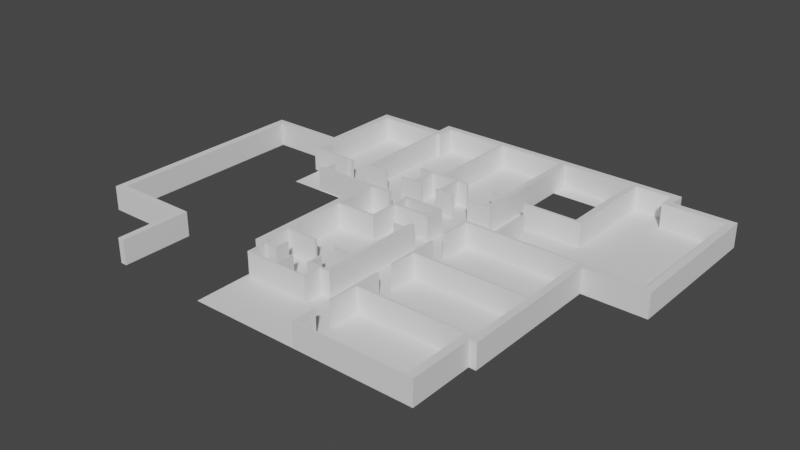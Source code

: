 # Source: SecondFloor.blend  (saved by Blender 3.1.7; exported with 4.5.12 LTS)
import bpy
from mathutils import Matrix  # noqa: F401  (used for matrix-valued properties, if any)

bpy.ops.wm.read_factory_settings(use_empty=True)
scene = bpy.context.scene
scene.name = 'Scene'

# ---- collections
col_collection = bpy.data.collections.new('Collection'); scene.collection.children.link(col_collection)
col_outer_walls = bpy.data.collections.new('Outer Walls'); scene.collection.children.link(col_outer_walls)
col_inner_walls = bpy.data.collections.new('Inner Walls'); scene.collection.children.link(col_inner_walls)
col_floor = bpy.data.collections.new('Floor'); scene.collection.children.link(col_floor)

# ---- world
world_world = bpy.data.worlds.new('World'); scene.world = world_world
world_world.use_nodes = True; world_world.node_tree.nodes.clear()
_N = world_world.node_tree.nodes; _L = world_world.node_tree.links
n0 = _N.new('ShaderNodeOutputWorld'); n0.name = 'World Output'; n0.location = (300, 300)
n1 = _N.new('ShaderNodeBackground'); n1.name = 'Background'; n1.location = (10, 300)
n1.inputs[0].default_value = (0.05088, 0.05088, 0.05088, 1.0)
_L.new(n1.outputs[0], n0.inputs[0])
n0.is_active_output = True
world_world.color = (0.05088, 0.05088, 0.05088)
world_world.use_sun_shadow = False
world_world.sun_shadow_jitter_overblur = 0.0

# ---- meshes
me_plane = bpy.data.meshes.new('Plane')
me_plane.from_pydata([(-2.118, -1.008, 0.0), (6.899, -1.008, 0.0), (-2.118, -0.2699, 0.0), (6.899, -0.2699, 0.0), (-2.118, -0.2699, 2.64), (-2.118, -1.008, 2.64), (6.899, -1.008, 2.64), (6.899, -0.2699, 2.64)], [], [(0, 2, 3, 1), (5, 6, 7, 4), (3, 2, 4, 7), (0, 1, 6, 5), (1, 3, 7, 6), (2, 0, 5, 4)])
_uv = me_plane.uv_layers.new(name='UVMap')
_uv.uv.foreach_set('vector', [0.0, 0.0, 0.0, 1.0, 1.0, 1.0, 1.0, 0.0, 0.0, 0.0, 1.0, 0.0, 1.0, 1.0, 0.0, 1.0, 1.0, 1.0, 0.0, 1.0, 0.0, 1.0, 1.0, 1.0, 0.0, 0.0, 1.0, 0.0, 1.0, 0.0, 0.0, 0.0, 1.0, 0.0, 1.0, 1.0, 1.0, 1.0, 1.0, 0.0, 0.0, 1.0, 0.0, 0.0, 0.0, 0.0, 0.0, 1.0])
me_plane.use_remesh_fix_poles = True
me_plane.use_remesh_preserve_attributes = False
me_plane.update()
me_plane_001 = bpy.data.meshes.new('Plane.001')
me_plane_001.from_pydata([(0.2465, -1.0, 0.0), (1.058, -1.0, 0.0), (0.2465, 7.992, 0.0), (1.058, 7.992, 0.0), (0.2465, 7.992, 2.64), (0.2465, -1.0, 2.64), (1.058, -1.0, 2.64), (1.058, 7.992, 2.64)], [], [(0, 2, 3, 1), (5, 6, 7, 4), (3, 2, 4, 7), (0, 1, 6, 5), (1, 3, 7, 6), (2, 0, 5, 4)])
_uv = me_plane_001.uv_layers.new(name='UVMap')
_uv.uv.foreach_set('vector', [0.0, 0.0, 0.0, 1.0, 1.0, 1.0, 1.0, 0.0, 0.0, 0.0, 1.0, 0.0, 1.0, 1.0, 0.0, 1.0, 1.0, 1.0, 0.0, 1.0, 0.0, 1.0, 1.0, 1.0, 0.0, 0.0, 1.0, 0.0, 1.0, 0.0, 0.0, 0.0, 1.0, 0.0, 1.0, 1.0, 1.0, 1.0, 1.0, 0.0, 0.0, 1.0, 0.0, 0.0, 0.0, 0.0, 0.0, 1.0])
me_plane_001.use_remesh_fix_poles = True
me_plane_001.use_remesh_preserve_attributes = False
me_plane_001.update()
me_plane_002 = bpy.data.meshes.new('Plane.002')
me_plane_002.from_pydata([(-1.0, 0.2016, 0.0), (6.736, 0.2016, 0.0), (-1.0, 1.0, 0.0), (6.736, 1.0, 0.0), (-1.0, 1.0, 2.64), (-1.0, 0.2016, 2.64), (6.736, 0.2016, 2.64), (6.736, 1.0, 2.64)], [], [(0, 2, 3, 1), (5, 6, 7, 4), (1, 3, 7, 6), (2, 0, 5, 4), (3, 2, 4, 7), (0, 1, 6, 5)])
_uv = me_plane_002.uv_layers.new(name='UVMap')
_uv.uv.foreach_set('vector', [0.0, 0.0, 0.0, 1.0, 1.0, 1.0, 1.0, 0.0, 0.0, 0.0, 1.0, 0.0, 1.0, 1.0, 0.0, 1.0, 1.0, 0.0, 1.0, 1.0, 1.0, 1.0, 1.0, 0.0, 0.0, 1.0, 0.0, 0.0, 0.0, 0.0, 0.0, 1.0, 1.0, 1.0, 0.0, 1.0, 0.0, 1.0, 1.0, 1.0, 0.0, 0.0, 1.0, 0.0, 1.0, 0.0, 0.0, 0.0])
me_plane_002.use_remesh_fix_poles = True
me_plane_002.use_remesh_preserve_attributes = False
me_plane_002.update()
me_plane_003 = bpy.data.meshes.new('Plane.003')
me_plane_003.from_pydata([(0.1962, -1.0, 0.0), (1.0, -1.0, 0.0), (0.1962, 0.8141, 0.0), (1.0, 0.8141, 0.0), (0.1962, 0.8141, 2.64), (0.1962, -1.0, 2.64), (1.0, -1.0, 2.64), (1.0, 0.8141, 2.64)], [], [(0, 2, 3, 1), (5, 6, 7, 4), (0, 1, 6, 5), (1, 3, 7, 6), (2, 0, 5, 4), (3, 2, 4, 7)])
_uv = me_plane_003.uv_layers.new(name='UVMap')
_uv.uv.foreach_set('vector', [0.0, 0.0, 0.0, 1.0, 1.0, 1.0, 1.0, 0.0, 0.0, 0.0, 1.0, 0.0, 1.0, 1.0, 0.0, 1.0, 0.0, 0.0, 1.0, 0.0, 1.0, 0.0, 0.0, 0.0, 1.0, 0.0, 1.0, 1.0, 1.0, 1.0, 1.0, 0.0, 0.0, 1.0, 0.0, 0.0, 0.0, 0.0, 0.0, 1.0, 1.0, 1.0, 0.0, 1.0, 0.0, 1.0, 1.0, 1.0])
me_plane_003.use_remesh_fix_poles = True
me_plane_003.use_remesh_preserve_attributes = False
me_plane_003.update()
me_plane_004 = bpy.data.meshes.new('Plane.004')
me_plane_004.from_pydata([(-1.0, 0.2945, 0.0), (27.23, 0.2945, 0.0), (-1.0, 1.0, 0.0), (27.23, 1.0, 0.0), (-1.0, 1.0, 2.64), (-1.0, 0.2945, 2.64), (27.23, 0.2945, 2.64), (27.23, 1.0, 2.64)], [], [(0, 2, 3, 1), (5, 6, 7, 4), (3, 2, 4, 7), (0, 1, 6, 5), (1, 3, 7, 6), (2, 0, 5, 4)])
_uv = me_plane_004.uv_layers.new(name='UVMap')
_uv.uv.foreach_set('vector', [0.0, 0.0, 0.0, 1.0, 1.0, 1.0, 1.0, 0.0, 0.0, 0.0, 1.0, 0.0, 1.0, 1.0, 0.0, 1.0, 1.0, 1.0, 0.0, 1.0, 0.0, 1.0, 1.0, 1.0, 0.0, 0.0, 1.0, 0.0, 1.0, 0.0, 0.0, 0.0, 1.0, 0.0, 1.0, 1.0, 1.0, 1.0, 1.0, 0.0, 0.0, 1.0, 0.0, 0.0, 0.0, 0.0, 0.0, 1.0])
me_plane_004.use_remesh_fix_poles = True
me_plane_004.use_remesh_preserve_attributes = False
me_plane_004.update()
me_plane_005 = bpy.data.meshes.new('Plane.005')
me_plane_005.from_pydata([(0.2183, -0.914, 0.0), (1.0, -0.914, 0.0), (0.2183, 1.0, 0.0), (1.0, 1.0, 0.0), (0.2183, 1.0, 2.64), (0.2183, -0.914, 2.64), (1.0, -0.914, 2.64), (1.0, 1.0, 2.64)], [], [(0, 2, 3, 1), (5, 6, 7, 4), (1, 3, 7, 6), (2, 0, 5, 4), (3, 2, 4, 7), (0, 1, 6, 5)])
_uv = me_plane_005.uv_layers.new(name='UVMap')
_uv.uv.foreach_set('vector', [0.0, 0.0, 0.0, 1.0, 1.0, 1.0, 1.0, 0.0, 0.0, 0.0, 1.0, 0.0, 1.0, 1.0, 0.0, 1.0, 1.0, 0.0, 1.0, 1.0, 1.0, 1.0, 1.0, 0.0, 0.0, 1.0, 0.0, 0.0, 0.0, 0.0, 0.0, 1.0, 1.0, 1.0, 0.0, 1.0, 0.0, 1.0, 1.0, 1.0, 0.0, 0.0, 1.0, 0.0, 1.0, 0.0, 0.0, 0.0])
me_plane_005.use_remesh_fix_poles = True
me_plane_005.use_remesh_preserve_attributes = False
me_plane_005.update()
me_plane_006 = bpy.data.meshes.new('Plane.006')
me_plane_006.from_pydata([(-1.0, -1.0, 0.0), (5.707, -1.0, 0.0), (-1.0, -0.205, 0.0), (5.707, -0.205, 0.0), (-1.0, -0.205, 2.64), (-1.0, -1.0, 2.64), (5.707, -1.0, 2.64), (5.707, -0.205, 2.64)], [], [(0, 2, 3, 1), (5, 6, 7, 4), (1, 3, 7, 6), (2, 0, 5, 4), (3, 2, 4, 7), (0, 1, 6, 5)])
_uv = me_plane_006.uv_layers.new(name='UVMap')
_uv.uv.foreach_set('vector', [0.0, 0.0, 0.0, 1.0, 1.0, 1.0, 1.0, 0.0, 0.0, 0.0, 1.0, 0.0, 1.0, 1.0, 0.0, 1.0, 1.0, 0.0, 1.0, 1.0, 1.0, 1.0, 1.0, 0.0, 0.0, 1.0, 0.0, 0.0, 0.0, 0.0, 0.0, 1.0, 1.0, 1.0, 0.0, 1.0, 0.0, 1.0, 1.0, 1.0, 0.0, 0.0, 1.0, 0.0, 1.0, 0.0, 0.0, 0.0])
me_plane_006.use_remesh_fix_poles = True
me_plane_006.use_remesh_preserve_attributes = False
me_plane_006.update()
me_plane_007 = bpy.data.meshes.new('Plane.007')
me_plane_007.from_pydata([(0.2158, -14.98, 0.0), (1.0, -14.98, 0.0), (0.2158, 1.0, 0.0), (1.0, 1.0, 0.0), (0.2158, 1.0, 2.64), (0.2158, -14.98, 2.64), (1.0, -14.98, 2.64), (1.0, 1.0, 2.64)], [], [(0, 2, 3, 1), (5, 6, 7, 4), (1, 3, 7, 6), (2, 0, 5, 4), (3, 2, 4, 7), (0, 1, 6, 5)])
_uv = me_plane_007.uv_layers.new(name='UVMap')
_uv.uv.foreach_set('vector', [0.0, 0.0, 0.0, 1.0, 1.0, 1.0, 1.0, 0.0, 0.0, 0.0, 1.0, 0.0, 1.0, 1.0, 0.0, 1.0, 1.0, 0.0, 1.0, 1.0, 1.0, 1.0, 1.0, 0.0, 0.0, 1.0, 0.0, 0.0, 0.0, 0.0, 0.0, 1.0, 1.0, 1.0, 0.0, 1.0, 0.0, 1.0, 1.0, 1.0, 0.0, 0.0, 1.0, 0.0, 1.0, 0.0, 0.0, 0.0])
me_plane_007.use_remesh_fix_poles = True
me_plane_007.use_remesh_preserve_attributes = False
me_plane_007.update()
me_plane_008 = bpy.data.meshes.new('Plane.008')
me_plane_008.from_pydata([(-5.707, 0.2211, 0.0), (1.0, 0.2211, 0.0), (-5.707, 1.0, 0.0), (1.0, 1.0, 0.0), (-5.707, 1.0, 2.64), (-5.707, 0.2211, 2.64), (1.0, 0.2211, 2.64), (1.0, 1.0, 2.64)], [], [(0, 2, 3, 1), (5, 6, 7, 4), (0, 1, 6, 5), (1, 3, 7, 6), (2, 0, 5, 4), (3, 2, 4, 7)])
_uv = me_plane_008.uv_layers.new(name='UVMap')
_uv.uv.foreach_set('vector', [0.0, 0.0, 0.0, 1.0, 1.0, 1.0, 1.0, 0.0, 0.0, 0.0, 1.0, 0.0, 1.0, 1.0, 0.0, 1.0, 0.0, 0.0, 1.0, 0.0, 1.0, 0.0, 0.0, 0.0, 1.0, 0.0, 1.0, 1.0, 1.0, 1.0, 1.0, 0.0, 0.0, 1.0, 0.0, 0.0, 0.0, 0.0, 0.0, 1.0, 1.0, 1.0, 0.0, 1.0, 0.0, 1.0, 1.0, 1.0])
me_plane_008.use_remesh_fix_poles = True
me_plane_008.use_remesh_preserve_attributes = False
me_plane_008.update()
me_plane_009 = bpy.data.meshes.new('Plane.009')
me_plane_009.from_pydata([(0.2176, -14.49, 0.0), (0.9843, -14.49, 0.0), (0.2176, 1.0, 0.0), (0.9843, 1.0, 0.0), (0.2176, 1.0, 2.64), (0.2176, -14.49, 2.64), (0.9843, -14.49, 2.64), (0.9843, 1.0, 2.64)], [], [(0, 2, 3, 1), (5, 6, 7, 4), (3, 2, 4, 7), (0, 1, 6, 5), (1, 3, 7, 6), (2, 0, 5, 4)])
_uv = me_plane_009.uv_layers.new(name='UVMap')
_uv.uv.foreach_set('vector', [0.0, 0.0, 0.0, 1.0, 1.0, 1.0, 1.0, 0.0, 0.0, 0.0, 1.0, 0.0, 1.0, 1.0, 0.0, 1.0, 1.0, 1.0, 0.0, 1.0, 0.0, 1.0, 1.0, 1.0, 0.0, 0.0, 1.0, 0.0, 1.0, 0.0, 0.0, 0.0, 1.0, 0.0, 1.0, 1.0, 1.0, 1.0, 1.0, 0.0, 0.0, 1.0, 0.0, 0.0, 0.0, 0.0, 0.0, 1.0])
me_plane_009.use_remesh_fix_poles = True
me_plane_009.use_remesh_preserve_attributes = False
me_plane_009.update()
me_plane_010 = bpy.data.meshes.new('Plane.010')
me_plane_010.from_pydata([(0.2267, -1.0, 0.0), (1.0, -1.0, 0.0), (0.2267, -0.2164, 0.0), (1.0, -0.2164, 0.0), (0.2267, -0.2164, 2.64), (0.2267, -1.0, 2.64), (1.0, -1.0, 2.64), (1.0, -0.2164, 2.64)], [], [(0, 2, 3, 1), (5, 6, 7, 4), (1, 3, 7, 6), (2, 0, 5, 4), (3, 2, 4, 7), (0, 1, 6, 5)])
_uv = me_plane_010.uv_layers.new(name='UVMap')
_uv.uv.foreach_set('vector', [0.0, 0.0, 0.0, 1.0, 1.0, 1.0, 1.0, 0.0, 0.0, 0.0, 1.0, 0.0, 1.0, 1.0, 0.0, 1.0, 1.0, 0.0, 1.0, 1.0, 1.0, 1.0, 1.0, 0.0, 0.0, 1.0, 0.0, 0.0, 0.0, 0.0, 0.0, 1.0, 1.0, 1.0, 0.0, 1.0, 0.0, 1.0, 1.0, 1.0, 0.0, 0.0, 1.0, 0.0, 1.0, 0.0, 0.0, 0.0])
me_plane_010.use_remesh_fix_poles = True
me_plane_010.use_remesh_preserve_attributes = False
me_plane_010.update()
me_plane_011 = bpy.data.meshes.new('Plane.011')
me_plane_011.from_pydata([(-1.0, -5.98, 0.0), (-0.2034, -5.98, 0.0), (-1.0, 1.0, 0.0), (-0.2034, 1.0, 0.0), (-1.0, 1.0, 2.64), (-1.0, -5.98, 2.64), (-0.2034, -5.98, 2.64), (-0.2034, 1.0, 2.64)], [], [(0, 2, 3, 1), (5, 6, 7, 4), (0, 1, 6, 5), (1, 3, 7, 6), (2, 0, 5, 4), (3, 2, 4, 7)])
_uv = me_plane_011.uv_layers.new(name='UVMap')
_uv.uv.foreach_set('vector', [0.0, 0.0, 0.0, 1.0, 1.0, 1.0, 1.0, 0.0, 0.0, 0.0, 1.0, 0.0, 1.0, 1.0, 0.0, 1.0, 0.0, 0.0, 1.0, 0.0, 1.0, 0.0, 0.0, 0.0, 1.0, 0.0, 1.0, 1.0, 1.0, 1.0, 1.0, 0.0, 0.0, 1.0, 0.0, 0.0, 0.0, 0.0, 0.0, 1.0, 1.0, 1.0, 0.0, 1.0, 0.0, 1.0, 1.0, 1.0])
me_plane_011.use_remesh_fix_poles = True
me_plane_011.use_remesh_preserve_attributes = False
me_plane_011.update()
me_plane_012 = bpy.data.meshes.new('Plane.012')
me_plane_012.from_pydata([(0.2021, -21.72, 0.0), (1.008, -21.72, 0.0), (0.2021, 1.0, 0.0), (1.008, 1.0, 0.0), (0.2021, 1.0, 2.64), (0.2021, -21.72, 2.64), (1.008, -21.72, 2.64), (1.008, 1.0, 2.64)], [], [(0, 2, 3, 1), (5, 6, 7, 4), (1, 3, 7, 6), (2, 0, 5, 4), (3, 2, 4, 7), (0, 1, 6, 5)])
_uv = me_plane_012.uv_layers.new(name='UVMap')
_uv.uv.foreach_set('vector', [0.0, 0.0, 0.0, 1.0, 1.0, 1.0, 1.0, 0.0, 0.0, 0.0, 1.0, 0.0, 1.0, 1.0, 0.0, 1.0, 1.0, 0.0, 1.0, 1.0, 1.0, 1.0, 1.0, 0.0, 0.0, 1.0, 0.0, 0.0, 0.0, 0.0, 0.0, 1.0, 1.0, 1.0, 0.0, 1.0, 0.0, 1.0, 1.0, 1.0, 0.0, 0.0, 1.0, 0.0, 1.0, 0.0, 0.0, 0.0])
me_plane_012.use_remesh_fix_poles = True
me_plane_012.use_remesh_preserve_attributes = False
me_plane_012.update()
me_plane_013 = bpy.data.meshes.new('Plane.013')
me_plane_013.from_pydata([(-1.0, -1.0, 0.0), (8.125, -1.0, 0.0), (-1.0, -0.2191, 0.0), (8.125, -0.2191, 0.0), (-1.0, -0.2191, 2.64), (-1.0, -1.0, 2.64), (8.125, -1.0, 2.64), (8.125, -0.2191, 2.64)], [], [(0, 2, 3, 1), (5, 6, 7, 4), (2, 0, 5, 4), (3, 2, 4, 7), (0, 1, 6, 5), (1, 3, 7, 6)])
_uv = me_plane_013.uv_layers.new(name='UVMap')
_uv.uv.foreach_set('vector', [0.0, 0.0, 0.0, 1.0, 1.0, 1.0, 1.0, 0.0, 0.0, 0.0, 1.0, 0.0, 1.0, 1.0, 0.0, 1.0, 0.0, 1.0, 0.0, 0.0, 0.0, 0.0, 0.0, 1.0, 1.0, 1.0, 0.0, 1.0, 0.0, 1.0, 1.0, 1.0, 0.0, 0.0, 1.0, 0.0, 1.0, 0.0, 0.0, 0.0, 1.0, 0.0, 1.0, 1.0, 1.0, 1.0, 1.0, 0.0])
me_plane_013.use_remesh_fix_poles = True
me_plane_013.use_remesh_preserve_attributes = False
me_plane_013.update()
me_plane_014 = bpy.data.meshes.new('Plane.014')
me_plane_014.from_pydata([(0.3108, -5.786, 0.0), (1.0, -5.786, 0.0), (0.3108, 1.0, 0.0), (1.0, 1.0, 0.0), (0.3108, 1.0, 2.64), (0.3108, -5.786, 2.64), (1.0, -5.786, 2.64), (1.0, 1.0, 2.64)], [], [(0, 2, 3, 1), (5, 6, 7, 4), (3, 2, 4, 7), (0, 1, 6, 5), (1, 3, 7, 6), (2, 0, 5, 4)])
_uv = me_plane_014.uv_layers.new(name='UVMap')
_uv.uv.foreach_set('vector', [0.0, 0.0, 0.0, 1.0, 1.0, 1.0, 1.0, 0.0, 0.0, 0.0, 1.0, 0.0, 1.0, 1.0, 0.0, 1.0, 1.0, 1.0, 0.0, 1.0, 0.0, 1.0, 1.0, 1.0, 0.0, 0.0, 1.0, 0.0, 1.0, 0.0, 0.0, 0.0, 1.0, 0.0, 1.0, 1.0, 1.0, 1.0, 1.0, 0.0, 0.0, 1.0, 0.0, 0.0, 0.0, 0.0, 0.0, 1.0])
me_plane_014.use_remesh_fix_poles = True
me_plane_014.use_remesh_preserve_attributes = False
me_plane_014.update()
me_plane_015 = bpy.data.meshes.new('Plane.015')
me_plane_015.from_pydata([(0.3763, -12.43, 0.0), (1.0, -12.43, 0.0), (0.3763, 1.0, 0.0), (1.0, 1.0, 0.0), (0.3763, 1.0, 2.64), (0.3763, -12.43, 2.64), (1.0, -12.43, 2.64), (1.0, 1.0, 2.64)], [], [(0, 2, 3, 1), (5, 6, 7, 4), (2, 0, 5, 4), (3, 2, 4, 7), (0, 1, 6, 5), (1, 3, 7, 6)])
_uv = me_plane_015.uv_layers.new(name='UVMap')
_uv.uv.foreach_set('vector', [0.0, 0.0, 0.0, 1.0, 1.0, 1.0, 1.0, 0.0, 0.0, 0.0, 1.0, 0.0, 1.0, 1.0, 0.0, 1.0, 0.0, 1.0, 0.0, 0.0, 0.0, 0.0, 0.0, 1.0, 1.0, 1.0, 0.0, 1.0, 0.0, 1.0, 1.0, 1.0, 0.0, 0.0, 1.0, 0.0, 1.0, 0.0, 0.0, 0.0, 1.0, 0.0, 1.0, 1.0, 1.0, 1.0, 1.0, 0.0])
me_plane_015.use_remesh_fix_poles = True
me_plane_015.use_remesh_preserve_attributes = False
me_plane_015.update()
me_plane_016 = bpy.data.meshes.new('Plane.016')
me_plane_016.from_pydata([(-1.142, 0.8105, 0.0), (1.0, 0.8105, 0.0), (-1.142, 1.0, 0.0), (1.0, 1.0, 0.0), (-1.142, 1.0, 2.64), (-1.142, 0.8105, 2.64), (1.0, 0.8105, 2.64), (1.0, 1.0, 2.64)], [], [(0, 2, 3, 1), (5, 6, 7, 4), (1, 3, 7, 6), (2, 0, 5, 4), (3, 2, 4, 7), (0, 1, 6, 5)])
_uv = me_plane_016.uv_layers.new(name='UVMap')
_uv.uv.foreach_set('vector', [0.0, 0.0, 0.0, 1.0, 1.0, 1.0, 1.0, 0.0, 0.0, 0.0, 1.0, 0.0, 1.0, 1.0, 0.0, 1.0, 1.0, 0.0, 1.0, 1.0, 1.0, 1.0, 1.0, 0.0, 0.0, 1.0, 0.0, 0.0, 0.0, 0.0, 0.0, 1.0, 1.0, 1.0, 0.0, 1.0, 0.0, 1.0, 1.0, 1.0, 0.0, 0.0, 1.0, 0.0, 1.0, 0.0, 0.0, 0.0])
me_plane_016.use_remesh_fix_poles = True
me_plane_016.use_remesh_preserve_attributes = False
me_plane_016.update()
me_plane_017 = bpy.data.meshes.new('Plane.017')
me_plane_017.from_pydata([(-0.7921, 0.8105, 0.0), (1.34, 0.8105, 0.0), (-0.7921, 1.0, 0.0), (1.34, 1.0, 0.0), (-0.7921, 1.0, 2.64), (-0.7921, 0.8105, 2.64), (1.34, 0.8105, 2.64), (1.34, 1.0, 2.64)], [], [(0, 2, 3, 1), (5, 6, 7, 4), (1, 3, 7, 6), (2, 0, 5, 4), (3, 2, 4, 7), (0, 1, 6, 5)])
_uv = me_plane_017.uv_layers.new(name='UVMap')
_uv.uv.foreach_set('vector', [0.0, 0.0, 0.0, 1.0, 1.0, 1.0, 1.0, 0.0, 0.0, 0.0, 1.0, 0.0, 1.0, 1.0, 0.0, 1.0, 1.0, 0.0, 1.0, 1.0, 1.0, 1.0, 1.0, 0.0, 0.0, 1.0, 0.0, 0.0, 0.0, 0.0, 0.0, 1.0, 1.0, 1.0, 0.0, 1.0, 0.0, 1.0, 1.0, 1.0, 0.0, 0.0, 1.0, 0.0, 1.0, 0.0, 0.0, 0.0])
me_plane_017.use_remesh_fix_poles = True
me_plane_017.use_remesh_preserve_attributes = False
me_plane_017.update()
me_plane_018 = bpy.data.meshes.new('Plane.018')
me_plane_018.from_pydata([(-0.2879, -2.056, 0.0), (1.0, -2.056, 0.0), (-0.2879, -1.788, 0.0), (1.0, -1.788, 0.0), (-0.2879, -1.788, 2.64), (-0.2879, -2.056, 2.64), (1.0, -2.056, 2.64), (1.0, -1.788, 2.64)], [], [(0, 2, 3, 1), (5, 6, 7, 4), (1, 3, 7, 6), (2, 0, 5, 4), (3, 2, 4, 7), (0, 1, 6, 5)])
_uv = me_plane_018.uv_layers.new(name='UVMap')
_uv.uv.foreach_set('vector', [0.0, 0.0, 0.0, 1.0, 1.0, 1.0, 1.0, 0.0, 0.0, 0.0, 1.0, 0.0, 1.0, 1.0, 0.0, 1.0, 1.0, 0.0, 1.0, 1.0, 1.0, 1.0, 1.0, 0.0, 0.0, 1.0, 0.0, 0.0, 0.0, 0.0, 0.0, 1.0, 1.0, 1.0, 0.0, 1.0, 0.0, 1.0, 1.0, 1.0, 0.0, 0.0, 1.0, 0.0, 1.0, 0.0, 0.0, 0.0])
me_plane_018.use_remesh_fix_poles = True
me_plane_018.use_remesh_preserve_attributes = False
me_plane_018.update()
me_plane_019 = bpy.data.meshes.new('Plane.019')
me_plane_019.from_pydata([(-4.136, 0.7326, 0.0), (1.898, 0.7326, 0.0), (-4.136, 1.0, 0.0), (1.898, 1.0, 0.0), (-4.136, 1.0, 2.64), (-4.136, 0.7326, 2.64), (1.898, 0.7326, 2.64), (1.898, 1.0, 2.64)], [], [(0, 2, 3, 1), (5, 6, 7, 4), (3, 2, 4, 7), (0, 1, 6, 5), (1, 3, 7, 6), (2, 0, 5, 4)])
_uv = me_plane_019.uv_layers.new(name='UVMap')
_uv.uv.foreach_set('vector', [0.0, 0.0, 0.0, 1.0, 1.0, 1.0, 1.0, 0.0, 0.0, 0.0, 1.0, 0.0, 1.0, 1.0, 0.0, 1.0, 1.0, 1.0, 0.0, 1.0, 0.0, 1.0, 1.0, 1.0, 0.0, 0.0, 1.0, 0.0, 1.0, 0.0, 0.0, 0.0, 1.0, 0.0, 1.0, 1.0, 1.0, 1.0, 1.0, 0.0, 0.0, 1.0, 0.0, 0.0, 0.0, 0.0, 0.0, 1.0])
me_plane_019.use_remesh_fix_poles = True
me_plane_019.use_remesh_preserve_attributes = False
me_plane_019.update()
me_plane_020 = bpy.data.meshes.new('Plane.020')
me_plane_020.from_pydata([(1.921, -1.736, 0.0), (2.197, -1.736, 0.0), (1.921, 1.0, 0.0), (2.197, 1.0, 0.0), (1.921, 1.0, 2.64), (1.921, -1.736, 2.64), (2.197, -1.736, 2.64), (2.197, 1.0, 2.64)], [], [(0, 2, 3, 1), (5, 6, 7, 4), (1, 3, 7, 6), (2, 0, 5, 4), (3, 2, 4, 7), (0, 1, 6, 5)])
_uv = me_plane_020.uv_layers.new(name='UVMap')
_uv.uv.foreach_set('vector', [0.0, 0.0, 0.0, 1.0, 1.0, 1.0, 1.0, 0.0, 0.0, 0.0, 1.0, 0.0, 1.0, 1.0, 0.0, 1.0, 1.0, 0.0, 1.0, 1.0, 1.0, 1.0, 1.0, 0.0, 0.0, 1.0, 0.0, 0.0, 0.0, 0.0, 0.0, 1.0, 1.0, 1.0, 0.0, 1.0, 0.0, 1.0, 1.0, 1.0, 0.0, 0.0, 1.0, 0.0, 1.0, 0.0, 0.0, 0.0])
me_plane_020.use_remesh_fix_poles = True
me_plane_020.use_remesh_preserve_attributes = False
me_plane_020.update()
me_plane_021 = bpy.data.meshes.new('Plane.021')
me_plane_021.from_pydata([(-1.0, -1.736, 0.0), (-0.7246, -1.736, 0.0), (-1.0, 1.0, 0.0), (-0.7246, 1.0, 0.0), (-1.0, 1.0, 2.64), (-1.0, -1.736, 2.64), (-0.7246, -1.736, 2.64), (-0.7246, 1.0, 2.64)], [], [(0, 2, 3, 1), (5, 6, 7, 4), (1, 3, 7, 6), (2, 0, 5, 4), (3, 2, 4, 7), (0, 1, 6, 5)])
_uv = me_plane_021.uv_layers.new(name='UVMap')
_uv.uv.foreach_set('vector', [0.0, 0.0, 0.0, 1.0, 1.0, 1.0, 1.0, 0.0, 0.0, 0.0, 1.0, 0.0, 1.0, 1.0, 0.0, 1.0, 1.0, 0.0, 1.0, 1.0, 1.0, 1.0, 1.0, 0.0, 0.0, 1.0, 0.0, 0.0, 0.0, 0.0, 0.0, 1.0, 1.0, 1.0, 0.0, 1.0, 0.0, 1.0, 1.0, 1.0, 0.0, 0.0, 1.0, 0.0, 1.0, 0.0, 0.0, 0.0])
me_plane_021.use_remesh_fix_poles = True
me_plane_021.use_remesh_preserve_attributes = False
me_plane_021.update()
me_plane_022 = bpy.data.meshes.new('Plane.022')
me_plane_022.from_pydata([(-1.365, 0.8105, 0.0), (1.315, 0.8105, 0.0), (-1.365, 1.0, 0.0), (1.315, 1.0, 0.0), (-1.365, 1.0, 2.64), (-1.365, 0.8105, 2.64), (1.315, 0.8105, 2.64), (1.315, 1.0, 2.64)], [], [(0, 2, 3, 1), (5, 6, 7, 4), (3, 2, 4, 7), (0, 1, 6, 5), (1, 3, 7, 6), (2, 0, 5, 4)])
_uv = me_plane_022.uv_layers.new(name='UVMap')
_uv.uv.foreach_set('vector', [0.0, 0.0, 0.0, 1.0, 1.0, 1.0, 1.0, 0.0, 0.0, 0.0, 1.0, 0.0, 1.0, 1.0, 0.0, 1.0, 1.0, 1.0, 0.0, 1.0, 0.0, 1.0, 1.0, 1.0, 0.0, 0.0, 1.0, 0.0, 1.0, 0.0, 0.0, 0.0, 1.0, 0.0, 1.0, 1.0, 1.0, 1.0, 1.0, 0.0, 0.0, 1.0, 0.0, 0.0, 0.0, 0.0, 0.0, 1.0])
me_plane_022.use_remesh_fix_poles = True
me_plane_022.use_remesh_preserve_attributes = False
me_plane_022.update()
me_plane_023 = bpy.data.meshes.new('Plane.023')
me_plane_023.from_pydata([(-1.842, 0.8105, 0.0), (1.0, 0.8105, 0.0), (-1.842, 1.0, 0.0), (1.0, 1.0, 0.0), (-1.842, 1.0, 2.64), (-1.842, 0.8105, 2.64), (1.0, 0.8105, 2.64), (1.0, 1.0, 2.64)], [], [(0, 2, 3, 1), (5, 6, 7, 4), (1, 3, 7, 6), (2, 0, 5, 4), (3, 2, 4, 7), (0, 1, 6, 5)])
_uv = me_plane_023.uv_layers.new(name='UVMap')
_uv.uv.foreach_set('vector', [0.0, 0.0, 0.0, 1.0, 1.0, 1.0, 1.0, 0.0, 0.0, 0.0, 1.0, 0.0, 1.0, 1.0, 0.0, 1.0, 1.0, 0.0, 1.0, 1.0, 1.0, 1.0, 1.0, 0.0, 0.0, 1.0, 0.0, 0.0, 0.0, 0.0, 0.0, 1.0, 1.0, 1.0, 0.0, 1.0, 0.0, 1.0, 1.0, 1.0, 0.0, 0.0, 1.0, 0.0, 1.0, 0.0, 0.0, 0.0])
me_plane_023.use_remesh_fix_poles = True
me_plane_023.use_remesh_preserve_attributes = False
me_plane_023.update()
me_plane_024 = bpy.data.meshes.new('Plane.024')
me_plane_024.from_pydata([(-1.0, -1.0, 0.0), (-0.7246, -1.0, 0.0), (-1.0, 10.33, 0.0), (-0.7246, 10.33, 0.0), (-1.0, 10.33, 2.64), (-1.0, -1.0, 2.64), (-0.7246, -1.0, 2.64), (-0.7246, 10.33, 2.64)], [], [(0, 2, 3, 1), (5, 6, 7, 4), (0, 1, 6, 5), (1, 3, 7, 6), (2, 0, 5, 4), (3, 2, 4, 7)])
_uv = me_plane_024.uv_layers.new(name='UVMap')
_uv.uv.foreach_set('vector', [0.0, 0.0, 0.0, 1.0, 1.0, 1.0, 1.0, 0.0, 0.0, 0.0, 1.0, 0.0, 1.0, 1.0, 0.0, 1.0, 0.0, 0.0, 1.0, 0.0, 1.0, 0.0, 0.0, 0.0, 1.0, 0.0, 1.0, 1.0, 1.0, 1.0, 1.0, 0.0, 0.0, 1.0, 0.0, 0.0, 0.0, 0.0, 0.0, 1.0, 1.0, 1.0, 0.0, 1.0, 0.0, 1.0, 1.0, 1.0])
me_plane_024.use_remesh_fix_poles = True
me_plane_024.use_remesh_preserve_attributes = False
me_plane_024.update()
me_plane_025 = bpy.data.meshes.new('Plane.025')
me_plane_025.from_pydata([(-1.0, -1.0, 0.0), (-0.7246, -1.0, 0.0), (-1.0, 9.236, 0.0), (-0.7246, 9.236, 0.0), (-1.0, 9.236, 2.64), (-1.0, -1.0, 2.64), (-0.7246, -1.0, 2.64), (-0.7246, 9.236, 2.64)], [], [(0, 2, 3, 1), (5, 6, 7, 4), (1, 3, 7, 6), (2, 0, 5, 4), (3, 2, 4, 7), (0, 1, 6, 5)])
_uv = me_plane_025.uv_layers.new(name='UVMap')
_uv.uv.foreach_set('vector', [0.0, 0.0, 0.0, 1.0, 1.0, 1.0, 1.0, 0.0, 0.0, 0.0, 1.0, 0.0, 1.0, 1.0, 0.0, 1.0, 1.0, 0.0, 1.0, 1.0, 1.0, 1.0, 1.0, 0.0, 0.0, 1.0, 0.0, 0.0, 0.0, 0.0, 0.0, 1.0, 1.0, 1.0, 0.0, 1.0, 0.0, 1.0, 1.0, 1.0, 0.0, 0.0, 1.0, 0.0, 1.0, 0.0, 0.0, 0.0])
me_plane_025.use_remesh_fix_poles = True
me_plane_025.use_remesh_preserve_attributes = False
me_plane_025.update()
me_plane_026 = bpy.data.meshes.new('Plane.026')
me_plane_026.from_pydata([(0.2853, -9.584, 0.0), (1.0, -9.584, 0.0), (0.2853, 1.0, 0.0), (1.0, 1.0, 0.0), (0.2853, 1.0, 2.64), (0.2853, -9.584, 2.64), (1.0, -9.584, 2.64), (1.0, 1.0, 2.64)], [], [(0, 2, 3, 1), (5, 6, 7, 4), (0, 1, 6, 5), (1, 3, 7, 6), (2, 0, 5, 4), (3, 2, 4, 7)])
_uv = me_plane_026.uv_layers.new(name='UVMap')
_uv.uv.foreach_set('vector', [0.0, 0.0, 0.0, 1.0, 1.0, 1.0, 1.0, 0.0, 0.0, 0.0, 1.0, 0.0, 1.0, 1.0, 0.0, 1.0, 0.0, 0.0, 1.0, 0.0, 1.0, 0.0, 0.0, 0.0, 1.0, 0.0, 1.0, 1.0, 1.0, 1.0, 1.0, 0.0, 0.0, 1.0, 0.0, 0.0, 0.0, 0.0, 0.0, 1.0, 1.0, 1.0, 0.0, 1.0, 0.0, 1.0, 1.0, 1.0])
me_plane_026.use_remesh_fix_poles = True
me_plane_026.use_remesh_preserve_attributes = False
me_plane_026.update()
me_plane_027 = bpy.data.meshes.new('Plane.027')
me_plane_027.from_pydata([(-3.422, -1.0, 0.0), (2.339, -1.0, 0.0), (-3.422, -0.7383, 0.0), (2.339, -0.7383, 0.0), (-3.422, -0.7383, 2.64), (-3.422, -1.0, 2.64), (2.339, -1.0, 2.64), (2.339, -0.7383, 2.64)], [], [(0, 2, 3, 1), (5, 6, 7, 4), (3, 2, 4, 7), (0, 1, 6, 5), (1, 3, 7, 6), (2, 0, 5, 4)])
_uv = me_plane_027.uv_layers.new(name='UVMap')
_uv.uv.foreach_set('vector', [0.0, 0.0, 0.0, 1.0, 1.0, 1.0, 1.0, 0.0, 0.0, 0.0, 1.0, 0.0, 1.0, 1.0, 0.0, 1.0, 1.0, 1.0, 0.0, 1.0, 0.0, 1.0, 1.0, 1.0, 0.0, 0.0, 1.0, 0.0, 1.0, 0.0, 0.0, 0.0, 1.0, 0.0, 1.0, 1.0, 1.0, 1.0, 1.0, 0.0, 0.0, 1.0, 0.0, 0.0, 0.0, 0.0, 0.0, 1.0])
me_plane_027.use_remesh_fix_poles = True
me_plane_027.use_remesh_preserve_attributes = False
me_plane_027.update()
me_plane_028 = bpy.data.meshes.new('Plane.028')
me_plane_028.from_pydata([(0.7378, -0.9595, 0.0), (1.0, -0.9595, 0.0), (0.7378, 3.518, 0.0), (1.0, 3.518, 0.0), (0.7378, 3.518, 2.64), (0.7378, -0.9595, 2.64), (1.0, -0.9595, 2.64), (1.0, 3.518, 2.64)], [], [(0, 2, 3, 1), (5, 6, 7, 4), (1, 3, 7, 6), (2, 0, 5, 4), (3, 2, 4, 7), (0, 1, 6, 5)])
_uv = me_plane_028.uv_layers.new(name='UVMap')
_uv.uv.foreach_set('vector', [0.0, 0.0, 0.0, 1.0, 1.0, 1.0, 1.0, 0.0, 0.0, 0.0, 1.0, 0.0, 1.0, 1.0, 0.0, 1.0, 1.0, 0.0, 1.0, 1.0, 1.0, 1.0, 1.0, 0.0, 0.0, 1.0, 0.0, 0.0, 0.0, 0.0, 0.0, 1.0, 1.0, 1.0, 0.0, 1.0, 0.0, 1.0, 1.0, 1.0, 0.0, 0.0, 1.0, 0.0, 1.0, 0.0, 0.0, 0.0])
me_plane_028.use_remesh_fix_poles = True
me_plane_028.use_remesh_preserve_attributes = False
me_plane_028.update()
me_plane_029 = bpy.data.meshes.new('Plane.029')
me_plane_029.from_pydata([(-3.555, 0.7381, 0.0), (9.008, 0.7381, 0.0), (-3.555, 1.0, 0.0), (9.008, 1.0, 0.0), (-3.555, 1.0, 2.64), (-3.555, 0.7381, 2.64), (9.008, 0.7381, 2.64), (9.008, 1.0, 2.64)], [], [(0, 2, 3, 1), (5, 6, 7, 4), (3, 2, 4, 7), (0, 1, 6, 5), (1, 3, 7, 6), (2, 0, 5, 4)])
_uv = me_plane_029.uv_layers.new(name='UVMap')
_uv.uv.foreach_set('vector', [0.0, 0.0, 0.0, 1.0, 1.0, 1.0, 1.0, 0.0, 0.0, 0.0, 1.0, 0.0, 1.0, 1.0, 0.0, 1.0, 1.0, 1.0, 0.0, 1.0, 0.0, 1.0, 1.0, 1.0, 0.0, 0.0, 1.0, 0.0, 1.0, 0.0, 0.0, 0.0, 1.0, 0.0, 1.0, 1.0, 1.0, 1.0, 1.0, 0.0, 0.0, 1.0, 0.0, 0.0, 0.0, 0.0, 0.0, 1.0])
me_plane_029.use_remesh_fix_poles = True
me_plane_029.use_remesh_preserve_attributes = False
me_plane_029.update()
me_plane_030 = bpy.data.meshes.new('Plane.030')
me_plane_030.from_pydata([(-1.0, -2.099, 0.0), (-0.7419, -2.099, 0.0), (-1.0, 1.0, 0.0), (-0.7419, 1.0, 0.0), (-1.0, 1.0, 2.64), (-1.0, -2.099, 2.64), (-0.7419, -2.099, 2.64), (-0.7419, 1.0, 2.64)], [], [(0, 2, 3, 1), (5, 6, 7, 4), (2, 0, 5, 4), (3, 2, 4, 7), (0, 1, 6, 5), (1, 3, 7, 6)])
_uv = me_plane_030.uv_layers.new(name='UVMap')
_uv.uv.foreach_set('vector', [0.0, 0.0, 0.0, 1.0, 1.0, 1.0, 1.0, 0.0, 0.0, 0.0, 1.0, 0.0, 1.0, 1.0, 0.0, 1.0, 0.0, 1.0, 0.0, 0.0, 0.0, 0.0, 0.0, 1.0, 1.0, 1.0, 0.0, 1.0, 0.0, 1.0, 1.0, 1.0, 0.0, 0.0, 1.0, 0.0, 1.0, 0.0, 0.0, 0.0, 1.0, 0.0, 1.0, 1.0, 1.0, 1.0, 1.0, 0.0])
me_plane_030.use_remesh_fix_poles = True
me_plane_030.use_remesh_preserve_attributes = False
me_plane_030.update()
me_plane_031 = bpy.data.meshes.new('Plane.031')
me_plane_031.from_pydata([(0.7419, -4.691, 0.0), (1.0, -4.691, 0.0), (0.7419, 1.0, 0.0), (1.0, 1.0, 0.0), (0.7419, 1.0, 2.64), (0.7419, -4.691, 2.64), (1.0, -4.691, 2.64), (1.0, 1.0, 2.64)], [], [(0, 2, 3, 1), (5, 6, 7, 4), (1, 3, 7, 6), (2, 0, 5, 4), (3, 2, 4, 7), (0, 1, 6, 5)])
_uv = me_plane_031.uv_layers.new(name='UVMap')
_uv.uv.foreach_set('vector', [0.0, 0.0, 0.0, 1.0, 1.0, 1.0, 1.0, 0.0, 0.0, 0.0, 1.0, 0.0, 1.0, 1.0, 0.0, 1.0, 1.0, 0.0, 1.0, 1.0, 1.0, 1.0, 1.0, 0.0, 0.0, 1.0, 0.0, 0.0, 0.0, 0.0, 0.0, 1.0, 1.0, 1.0, 0.0, 1.0, 0.0, 1.0, 1.0, 1.0, 0.0, 0.0, 1.0, 0.0, 1.0, 0.0, 0.0, 0.0])
me_plane_031.use_remesh_fix_poles = True
me_plane_031.use_remesh_preserve_attributes = False
me_plane_031.update()
me_plane_032 = bpy.data.meshes.new('Plane.032')
me_plane_032.from_pydata([(-1.0, 0.7377, 0.0), (11.3, 0.7377, 0.0), (-1.0, 1.0, 0.0), (11.3, 1.0, 0.0), (-1.0, 1.0, 2.64), (-1.0, 0.7377, 2.64), (11.3, 0.7377, 2.64), (11.3, 1.0, 2.64)], [], [(0, 2, 3, 1), (5, 6, 7, 4), (3, 2, 4, 7), (0, 1, 6, 5), (1, 3, 7, 6), (2, 0, 5, 4)])
_uv = me_plane_032.uv_layers.new(name='UVMap')
_uv.uv.foreach_set('vector', [0.0, 0.0, 0.0, 1.0, 1.0, 1.0, 1.0, 0.0, 0.0, 0.0, 1.0, 0.0, 1.0, 1.0, 0.0, 1.0, 1.0, 1.0, 0.0, 1.0, 0.0, 1.0, 1.0, 1.0, 0.0, 0.0, 1.0, 0.0, 1.0, 0.0, 0.0, 0.0, 1.0, 0.0, 1.0, 1.0, 1.0, 1.0, 1.0, 0.0, 0.0, 1.0, 0.0, 0.0, 0.0, 0.0, 0.0, 1.0])
me_plane_032.use_remesh_fix_poles = True
me_plane_032.use_remesh_preserve_attributes = False
me_plane_032.update()
me_plane_033 = bpy.data.meshes.new('Plane.033')
me_plane_033.from_pydata([(0.7419, -3.64, 0.0), (1.0, -3.64, 0.0), (0.7419, 2.411, 0.0), (1.0, 2.411, 0.0), (0.7419, 2.411, 2.64), (0.7419, -3.64, 2.64), (1.0, -3.64, 2.64), (1.0, 2.411, 2.64)], [], [(0, 2, 3, 1), (5, 6, 7, 4), (1, 3, 7, 6), (2, 0, 5, 4), (3, 2, 4, 7), (0, 1, 6, 5)])
_uv = me_plane_033.uv_layers.new(name='UVMap')
_uv.uv.foreach_set('vector', [0.0, 0.0, 0.0, 1.0, 1.0, 1.0, 1.0, 0.0, 0.0, 0.0, 1.0, 0.0, 1.0, 1.0, 0.0, 1.0, 1.0, 0.0, 1.0, 1.0, 1.0, 1.0, 1.0, 0.0, 0.0, 1.0, 0.0, 0.0, 0.0, 0.0, 0.0, 1.0, 1.0, 1.0, 0.0, 1.0, 0.0, 1.0, 1.0, 1.0, 0.0, 0.0, 1.0, 0.0, 1.0, 0.0, 0.0, 0.0])
me_plane_033.use_remesh_fix_poles = True
me_plane_033.use_remesh_preserve_attributes = False
me_plane_033.update()
me_plane_034 = bpy.data.meshes.new('Plane.034')
me_plane_034.from_pydata([(-1.0, 0.7335, 0.0), (10.53, 0.7335, 0.0), (-1.0, 1.0, 0.0), (10.53, 1.0, 0.0), (-1.0, 1.0, 2.64), (-1.0, 0.7335, 2.64), (10.53, 0.7335, 2.64), (10.53, 1.0, 2.64)], [], [(0, 2, 3, 1), (5, 6, 7, 4), (3, 2, 4, 7), (0, 1, 6, 5), (1, 3, 7, 6), (2, 0, 5, 4)])
_uv = me_plane_034.uv_layers.new(name='UVMap')
_uv.uv.foreach_set('vector', [0.0, 0.0, 0.0, 1.0, 1.0, 1.0, 1.0, 0.0, 0.0, 0.0, 1.0, 0.0, 1.0, 1.0, 0.0, 1.0, 1.0, 1.0, 0.0, 1.0, 0.0, 1.0, 1.0, 1.0, 0.0, 0.0, 1.0, 0.0, 1.0, 0.0, 0.0, 0.0, 1.0, 0.0, 1.0, 1.0, 1.0, 1.0, 1.0, 0.0, 0.0, 1.0, 0.0, 0.0, 0.0, 0.0, 0.0, 1.0])
me_plane_034.use_remesh_fix_poles = True
me_plane_034.use_remesh_preserve_attributes = False
me_plane_034.update()
me_plane_035 = bpy.data.meshes.new('Plane.035')
me_plane_035.from_pydata([(0.7419, 0.03014, 0.0), (1.0, 0.03014, 0.0), (0.7419, 2.522, 0.0), (1.0, 2.522, 0.0), (0.7419, 2.522, 2.64), (0.7419, 0.03014, 2.64), (1.0, 0.03014, 2.64), (1.0, 2.522, 2.64)], [], [(0, 2, 3, 1), (5, 6, 7, 4), (1, 3, 7, 6), (2, 0, 5, 4), (3, 2, 4, 7), (0, 1, 6, 5)])
_uv = me_plane_035.uv_layers.new(name='UVMap')
_uv.uv.foreach_set('vector', [0.0, 0.0, 0.0, 1.0, 1.0, 1.0, 1.0, 0.0, 0.0, 0.0, 1.0, 0.0, 1.0, 1.0, 0.0, 1.0, 1.0, 0.0, 1.0, 1.0, 1.0, 1.0, 1.0, 0.0, 0.0, 1.0, 0.0, 0.0, 0.0, 0.0, 0.0, 1.0, 1.0, 1.0, 0.0, 1.0, 0.0, 1.0, 1.0, 1.0, 0.0, 0.0, 1.0, 0.0, 1.0, 0.0, 0.0, 0.0])
me_plane_035.use_remesh_fix_poles = True
me_plane_035.use_remesh_preserve_attributes = False
me_plane_035.update()
me_plane_036 = bpy.data.meshes.new('Plane.036')
me_plane_036.from_pydata([(-1.0, -1.05, 0.0), (10.53, -1.05, 0.0), (-1.0, -0.8713, 0.0), (10.53, -0.8713, 0.0), (-1.0, -0.8713, 2.64), (-1.0, -1.05, 2.64), (10.53, -1.05, 2.64), (10.53, -0.8713, 2.64)], [], [(0, 2, 3, 1), (5, 6, 7, 4), (2, 0, 5, 4), (3, 2, 4, 7), (0, 1, 6, 5), (1, 3, 7, 6)])
_uv = me_plane_036.uv_layers.new(name='UVMap')
_uv.uv.foreach_set('vector', [0.0, 0.0, 0.0, 1.0, 1.0, 1.0, 1.0, 0.0, 0.0, 0.0, 1.0, 0.0, 1.0, 1.0, 0.0, 1.0, 0.0, 1.0, 0.0, 0.0, 0.0, 0.0, 0.0, 1.0, 1.0, 1.0, 0.0, 1.0, 0.0, 1.0, 1.0, 1.0, 0.0, 0.0, 1.0, 0.0, 1.0, 0.0, 0.0, 0.0, 1.0, 0.0, 1.0, 1.0, 1.0, 1.0, 1.0, 0.0])
me_plane_036.use_remesh_fix_poles = True
me_plane_036.use_remesh_preserve_attributes = False
me_plane_036.update()
me_plane_037 = bpy.data.meshes.new('Plane.037')
me_plane_037.from_pydata([(0.5354, -1.673, 0.0), (1.0, -1.673, 0.0), (0.5354, 1.0, 0.0), (1.0, 1.0, 0.0), (0.5354, 1.0, 2.64), (0.5354, -1.673, 2.64), (1.0, -1.673, 2.64), (1.0, 1.0, 2.64)], [], [(0, 2, 3, 1), (5, 6, 7, 4), (0, 1, 6, 5), (1, 3, 7, 6), (2, 0, 5, 4), (3, 2, 4, 7)])
_uv = me_plane_037.uv_layers.new(name='UVMap')
_uv.uv.foreach_set('vector', [0.0, 0.0, 0.0, 1.0, 1.0, 1.0, 1.0, 0.0, 0.0, 0.0, 1.0, 0.0, 1.0, 1.0, 0.0, 1.0, 0.0, 0.0, 1.0, 0.0, 1.0, 0.0, 0.0, 0.0, 1.0, 0.0, 1.0, 1.0, 1.0, 1.0, 1.0, 0.0, 0.0, 1.0, 0.0, 0.0, 0.0, 0.0, 0.0, 1.0, 1.0, 1.0, 0.0, 1.0, 0.0, 1.0, 1.0, 1.0])
me_plane_037.use_remesh_fix_poles = True
me_plane_037.use_remesh_preserve_attributes = False
me_plane_037.update()
me_plane_038 = bpy.data.meshes.new('Plane.038')
me_plane_038.from_pydata([(-1.0, -1.0, 0.0), (3.958, -1.0, 0.0), (-1.0, -0.7389, 0.0), (3.958, -0.7389, 0.0), (-1.0, -0.7389, 2.64), (-1.0, -1.0, 2.64), (3.958, -1.0, 2.64), (3.958, -0.7389, 2.64)], [], [(0, 2, 3, 1), (5, 6, 7, 4), (1, 3, 7, 6), (2, 0, 5, 4), (3, 2, 4, 7), (0, 1, 6, 5)])
_uv = me_plane_038.uv_layers.new(name='UVMap')
_uv.uv.foreach_set('vector', [0.0, 0.0, 0.0, 1.0, 1.0, 1.0, 1.0, 0.0, 0.0, 0.0, 1.0, 0.0, 1.0, 1.0, 0.0, 1.0, 1.0, 0.0, 1.0, 1.0, 1.0, 1.0, 1.0, 0.0, 0.0, 1.0, 0.0, 0.0, 0.0, 0.0, 0.0, 1.0, 1.0, 1.0, 0.0, 1.0, 0.0, 1.0, 1.0, 1.0, 0.0, 0.0, 1.0, 0.0, 1.0, 0.0, 0.0, 0.0])
me_plane_038.use_remesh_fix_poles = True
me_plane_038.use_remesh_preserve_attributes = False
me_plane_038.update()
me_plane_039 = bpy.data.meshes.new('Plane.039')
me_plane_039.from_pydata([(0.6315, 0.9104, 0.0), (0.9796, 0.9104, 0.0), (0.6315, 1.0, 0.0), (0.9796, 1.0, 0.0), (0.6315, 1.0, 2.64), (0.6315, 0.9104, 2.64), (0.9796, 0.9104, 2.64), (0.9796, 1.0, 2.64)], [], [(0, 2, 3, 1), (5, 6, 7, 4), (3, 2, 4, 7), (0, 1, 6, 5), (1, 3, 7, 6), (2, 0, 5, 4)])
_uv = me_plane_039.uv_layers.new(name='UVMap')
_uv.uv.foreach_set('vector', [0.0, 0.0, 0.0, 1.0, 1.0, 1.0, 1.0, 0.0, 0.0, 0.0, 1.0, 0.0, 1.0, 1.0, 0.0, 1.0, 1.0, 1.0, 0.0, 1.0, 0.0, 1.0, 1.0, 1.0, 0.0, 0.0, 1.0, 0.0, 1.0, 0.0, 0.0, 0.0, 1.0, 0.0, 1.0, 1.0, 1.0, 1.0, 1.0, 0.0, 0.0, 1.0, 0.0, 0.0, 0.0, 0.0, 0.0, 1.0])
me_plane_039.use_remesh_fix_poles = True
me_plane_039.use_remesh_preserve_attributes = False
me_plane_039.update()
me_plane_040 = bpy.data.meshes.new('Plane.040')
me_plane_040.from_pydata([(0.6519, 0.361, 0.0), (1.0, 0.361, 0.0), (0.6519, 1.487, 0.0), (1.0, 1.487, 0.0), (0.6519, 1.487, 2.64), (0.6519, 0.361, 2.64), (1.0, 0.361, 2.64), (1.0, 1.487, 2.64)], [], [(0, 2, 3, 1), (5, 6, 7, 4), (3, 2, 4, 7), (0, 1, 6, 5), (1, 3, 7, 6), (2, 0, 5, 4)])
_uv = me_plane_040.uv_layers.new(name='UVMap')
_uv.uv.foreach_set('vector', [0.0, 0.0, 0.0, 1.0, 1.0, 1.0, 1.0, 0.0, 0.0, 0.0, 1.0, 0.0, 1.0, 1.0, 0.0, 1.0, 1.0, 1.0, 0.0, 1.0, 0.0, 1.0, 1.0, 1.0, 0.0, 0.0, 1.0, 0.0, 1.0, 0.0, 0.0, 0.0, 1.0, 0.0, 1.0, 1.0, 1.0, 1.0, 1.0, 0.0, 0.0, 1.0, 0.0, 0.0, 0.0, 0.0, 0.0, 1.0])
me_plane_040.use_remesh_fix_poles = True
me_plane_040.use_remesh_preserve_attributes = False
me_plane_040.update()
me_plane_041 = bpy.data.meshes.new('Plane.041')
me_plane_041.from_pydata([(-1.224, 0.7774, 0.0), (8.314, 0.7774, 0.0), (-1.224, 1.218, 0.0), (8.314, 1.218, 0.0), (-1.224, 1.218, 2.64), (-1.224, 0.7774, 2.64), (8.314, 0.7774, 2.64), (8.314, 1.218, 2.64)], [], [(0, 2, 3, 1), (5, 6, 7, 4), (1, 3, 7, 6), (2, 0, 5, 4), (3, 2, 4, 7), (0, 1, 6, 5)])
_uv = me_plane_041.uv_layers.new(name='UVMap')
_uv.uv.foreach_set('vector', [0.0, 0.0, 0.0, 1.0, 1.0, 1.0, 1.0, 0.0, 0.0, 0.0, 1.0, 0.0, 1.0, 1.0, 0.0, 1.0, 1.0, 0.0, 1.0, 1.0, 1.0, 1.0, 1.0, 0.0, 0.0, 1.0, 0.0, 0.0, 0.0, 0.0, 0.0, 1.0, 1.0, 1.0, 0.0, 1.0, 0.0, 1.0, 1.0, 1.0, 0.0, 0.0, 1.0, 0.0, 1.0, 0.0, 0.0, 0.0])
me_plane_041.use_remesh_fix_poles = True
me_plane_041.use_remesh_preserve_attributes = False
me_plane_041.update()
me_plane_042 = bpy.data.meshes.new('Plane.042')
me_plane_042.from_pydata([(-1.0, 0.5585, 0.0), (3.568, 0.5585, 0.0), (-1.0, 1.0, 0.0), (3.568, 1.0, 0.0), (-1.0, 1.0, 2.64), (-1.0, 0.5585, 2.64), (3.568, 0.5585, 2.64), (3.568, 1.0, 2.64)], [], [(0, 2, 3, 1), (5, 6, 7, 4), (3, 2, 4, 7), (0, 1, 6, 5), (1, 3, 7, 6), (2, 0, 5, 4)])
_uv = me_plane_042.uv_layers.new(name='UVMap')
_uv.uv.foreach_set('vector', [0.0, 0.0, 0.0, 1.0, 1.0, 1.0, 1.0, 0.0, 0.0, 0.0, 1.0, 0.0, 1.0, 1.0, 0.0, 1.0, 1.0, 1.0, 0.0, 1.0, 0.0, 1.0, 1.0, 1.0, 0.0, 0.0, 1.0, 0.0, 1.0, 0.0, 0.0, 0.0, 1.0, 0.0, 1.0, 1.0, 1.0, 1.0, 1.0, 0.0, 0.0, 1.0, 0.0, 0.0, 0.0, 0.0, 0.0, 1.0])
me_plane_042.use_remesh_fix_poles = True
me_plane_042.use_remesh_preserve_attributes = False
me_plane_042.update()
me_plane_043 = bpy.data.meshes.new('Plane.043')
me_plane_043.from_pydata([(0.5641, -0.905, 0.0), (1.0, -0.905, 0.0), (0.5641, 1.0, 0.0), (1.0, 1.0, 0.0), (0.5641, 1.0, 2.64), (0.5641, -0.905, 2.64), (1.0, -0.905, 2.64), (1.0, 1.0, 2.64)], [], [(0, 2, 3, 1), (5, 6, 7, 4), (1, 3, 7, 6), (2, 0, 5, 4), (3, 2, 4, 7), (0, 1, 6, 5)])
_uv = me_plane_043.uv_layers.new(name='UVMap')
_uv.uv.foreach_set('vector', [0.0, 0.0, 0.0, 1.0, 1.0, 1.0, 1.0, 0.0, 0.0, 0.0, 1.0, 0.0, 1.0, 1.0, 0.0, 1.0, 1.0, 0.0, 1.0, 1.0, 1.0, 1.0, 1.0, 0.0, 0.0, 1.0, 0.0, 0.0, 0.0, 0.0, 0.0, 1.0, 1.0, 1.0, 0.0, 1.0, 0.0, 1.0, 1.0, 1.0, 0.0, 0.0, 1.0, 0.0, 1.0, 0.0, 0.0, 0.0])
me_plane_043.use_remesh_fix_poles = True
me_plane_043.use_remesh_preserve_attributes = False
me_plane_043.update()
me_plane_044 = bpy.data.meshes.new('Plane.044')
me_plane_044.from_pydata([(0.5641, -8.694, 0.0), (1.0, -8.694, 0.0), (0.5641, 3.041, 0.0), (1.0, 3.041, 0.0), (0.5641, 3.041, 2.64), (0.5641, -8.694, 2.64), (1.0, -8.694, 2.64), (1.0, 3.041, 2.64)], [], [(0, 2, 3, 1), (5, 6, 7, 4), (1, 3, 7, 6), (2, 0, 5, 4), (3, 2, 4, 7), (0, 1, 6, 5)])
_uv = me_plane_044.uv_layers.new(name='UVMap')
_uv.uv.foreach_set('vector', [0.0, 0.0, 0.0, 1.0, 1.0, 1.0, 1.0, 0.0, 0.0, 0.0, 1.0, 0.0, 1.0, 1.0, 0.0, 1.0, 1.0, 0.0, 1.0, 1.0, 1.0, 1.0, 1.0, 0.0, 0.0, 1.0, 0.0, 0.0, 0.0, 0.0, 0.0, 1.0, 1.0, 1.0, 0.0, 1.0, 0.0, 1.0, 1.0, 1.0, 0.0, 0.0, 1.0, 0.0, 1.0, 0.0, 0.0, 0.0])
me_plane_044.use_remesh_fix_poles = True
me_plane_044.use_remesh_preserve_attributes = False
me_plane_044.update()
me_plane_045 = bpy.data.meshes.new('Plane.045')
me_plane_045.from_pydata([(0.7351, -3.956, 0.0), (1.0, -3.956, 0.0), (0.7351, 1.0, 0.0), (1.0, 1.0, 0.0), (0.7351, 1.0, 2.64), (0.7351, -3.956, 2.64), (1.0, -3.956, 2.64), (1.0, 1.0, 2.64)], [], [(0, 2, 3, 1), (5, 6, 7, 4), (1, 3, 7, 6), (2, 0, 5, 4), (3, 2, 4, 7), (0, 1, 6, 5)])
_uv = me_plane_045.uv_layers.new(name='UVMap')
_uv.uv.foreach_set('vector', [0.0, 0.0, 0.0, 1.0, 1.0, 1.0, 1.0, 0.0, 0.0, 0.0, 1.0, 0.0, 1.0, 1.0, 0.0, 1.0, 1.0, 0.0, 1.0, 1.0, 1.0, 1.0, 1.0, 0.0, 0.0, 1.0, 0.0, 0.0, 0.0, 0.0, 0.0, 1.0, 1.0, 1.0, 0.0, 1.0, 0.0, 1.0, 1.0, 1.0, 0.0, 0.0, 1.0, 0.0, 1.0, 0.0, 0.0, 0.0])
me_plane_045.use_remesh_fix_poles = True
me_plane_045.use_remesh_preserve_attributes = False
me_plane_045.update()
me_plane_046 = bpy.data.meshes.new('Plane.046')
me_plane_046.from_pydata([(-2.688, 0.7285, 0.0), (1.0, 0.7285, 0.0), (-2.688, 1.0, 0.0), (1.0, 1.0, 0.0), (-2.688, 1.0, 2.64), (-2.688, 0.7285, 2.64), (1.0, 0.7285, 2.64), (1.0, 1.0, 2.64)], [], [(0, 2, 3, 1), (5, 6, 7, 4), (1, 3, 7, 6), (2, 0, 5, 4), (3, 2, 4, 7), (0, 1, 6, 5)])
_uv = me_plane_046.uv_layers.new(name='UVMap')
_uv.uv.foreach_set('vector', [0.0, 0.0, 0.0, 1.0, 1.0, 1.0, 1.0, 0.0, 0.0, 0.0, 1.0, 0.0, 1.0, 1.0, 0.0, 1.0, 1.0, 0.0, 1.0, 1.0, 1.0, 1.0, 1.0, 0.0, 0.0, 1.0, 0.0, 0.0, 0.0, 0.0, 0.0, 1.0, 1.0, 1.0, 0.0, 1.0, 0.0, 1.0, 1.0, 1.0, 0.0, 0.0, 1.0, 0.0, 1.0, 0.0, 0.0, 0.0])
me_plane_046.use_remesh_fix_poles = True
me_plane_046.use_remesh_preserve_attributes = False
me_plane_046.update()
me_plane_047 = bpy.data.meshes.new('Plane.047')
me_plane_047.from_pydata([(-3.176, -1.041, 0.0), (1.0, -1.041, 0.0), (-3.176, -0.7824, 0.0), (1.0, -0.7824, 0.0), (-3.176, -0.7824, 2.64), (-3.176, -1.041, 2.64), (1.0, -1.041, 2.64), (1.0, -0.7824, 2.64)], [], [(0, 2, 3, 1), (5, 6, 7, 4), (1, 3, 7, 6), (2, 0, 5, 4), (3, 2, 4, 7), (0, 1, 6, 5)])
_uv = me_plane_047.uv_layers.new(name='UVMap')
_uv.uv.foreach_set('vector', [0.0, 0.0, 0.0, 1.0, 1.0, 1.0, 1.0, 0.0, 0.0, 0.0, 1.0, 0.0, 1.0, 1.0, 0.0, 1.0, 1.0, 0.0, 1.0, 1.0, 1.0, 1.0, 1.0, 0.0, 0.0, 1.0, 0.0, 0.0, 0.0, 0.0, 0.0, 1.0, 1.0, 1.0, 0.0, 1.0, 0.0, 1.0, 1.0, 1.0, 0.0, 0.0, 1.0, 0.0, 1.0, 0.0, 0.0, 0.0])
me_plane_047.use_remesh_fix_poles = True
me_plane_047.use_remesh_preserve_attributes = False
me_plane_047.update()
me_plane_048 = bpy.data.meshes.new('Plane.048')
me_plane_048.from_pydata([(0.1338, -14.42, 0.0), (0.8819, -14.42, 0.0), (0.1338, 1.0, 0.0), (0.8819, 1.0, 0.0), (0.1338, 1.0, 2.64), (0.1338, -14.42, 2.64), (0.8819, -14.42, 2.64), (0.8819, 1.0, 2.64)], [], [(0, 2, 3, 1), (5, 6, 7, 4), (1, 3, 7, 6), (2, 0, 5, 4), (3, 2, 4, 7), (0, 1, 6, 5)])
_uv = me_plane_048.uv_layers.new(name='UVMap')
_uv.uv.foreach_set('vector', [0.0, 0.0, 0.0, 1.0, 1.0, 1.0, 1.0, 0.0, 0.0, 0.0, 1.0, 0.0, 1.0, 1.0, 0.0, 1.0, 1.0, 0.0, 1.0, 1.0, 1.0, 1.0, 1.0, 0.0, 0.0, 1.0, 0.0, 0.0, 0.0, 0.0, 0.0, 1.0, 1.0, 1.0, 0.0, 1.0, 0.0, 1.0, 1.0, 1.0, 0.0, 0.0, 1.0, 0.0, 1.0, 0.0, 0.0, 0.0])
me_plane_048.use_remesh_fix_poles = True
me_plane_048.use_remesh_preserve_attributes = False
me_plane_048.update()
me_plane_049 = bpy.data.meshes.new('Plane.049')
me_plane_049.from_pydata([(-1.234, -1.0, 0.0), (1.0, -1.0, 0.0), (-1.234, -0.7892, 0.0), (1.0, -0.7892, 0.0), (-1.234, -0.7892, 2.64), (-1.234, -1.0, 2.64), (1.0, -1.0, 2.64), (1.0, -0.7892, 2.64)], [], [(0, 2, 3, 1), (5, 6, 7, 4), (2, 0, 5, 4), (3, 2, 4, 7), (0, 1, 6, 5), (1, 3, 7, 6)])
_uv = me_plane_049.uv_layers.new(name='UVMap')
_uv.uv.foreach_set('vector', [0.0, 0.0, 0.0, 1.0, 1.0, 1.0, 1.0, 0.0, 0.0, 0.0, 1.0, 0.0, 1.0, 1.0, 0.0, 1.0, 0.0, 1.0, 0.0, 0.0, 0.0, 0.0, 0.0, 1.0, 1.0, 1.0, 0.0, 1.0, 0.0, 1.0, 1.0, 1.0, 0.0, 0.0, 1.0, 0.0, 1.0, 0.0, 0.0, 0.0, 1.0, 0.0, 1.0, 1.0, 1.0, 1.0, 1.0, 0.0])
me_plane_049.use_remesh_fix_poles = True
me_plane_049.use_remesh_preserve_attributes = False
me_plane_049.update()
me_plane_050 = bpy.data.meshes.new('Plane.050')
me_plane_050.from_pydata([(-1.0, -1.0, 0.0), (2.515, -1.0, 0.0), (-1.0, -0.7892, 0.0), (2.515, -0.7892, 0.0), (-1.0, -0.7892, 2.64), (-1.0, -1.0, 2.64), (2.515, -1.0, 2.64), (2.515, -0.7892, 2.64)], [], [(0, 2, 3, 1), (5, 6, 7, 4), (1, 3, 7, 6), (2, 0, 5, 4), (3, 2, 4, 7), (0, 1, 6, 5)])
_uv = me_plane_050.uv_layers.new(name='UVMap')
_uv.uv.foreach_set('vector', [0.0, 0.0, 0.0, 1.0, 1.0, 1.0, 1.0, 0.0, 0.0, 0.0, 1.0, 0.0, 1.0, 1.0, 0.0, 1.0, 1.0, 0.0, 1.0, 1.0, 1.0, 1.0, 1.0, 0.0, 0.0, 1.0, 0.0, 0.0, 0.0, 0.0, 0.0, 1.0, 1.0, 1.0, 0.0, 1.0, 0.0, 1.0, 1.0, 1.0, 0.0, 0.0, 1.0, 0.0, 1.0, 0.0, 0.0, 0.0])
me_plane_050.use_remesh_fix_poles = True
me_plane_050.use_remesh_preserve_attributes = False
me_plane_050.update()
me_plane_051 = bpy.data.meshes.new('Plane.051')
me_plane_051.from_pydata([(-1.0, -1.0, 0.0), (0.9344, -1.0, 0.0), (-1.0, -0.7692, 0.0), (0.9344, -0.7692, 0.0), (-1.0, -0.7692, 2.64), (-1.0, -1.0, 2.64), (0.9344, -1.0, 2.64), (0.9344, -0.7692, 2.64)], [], [(0, 2, 3, 1), (5, 6, 7, 4), (3, 2, 4, 7), (0, 1, 6, 5), (1, 3, 7, 6), (2, 0, 5, 4)])
_uv = me_plane_051.uv_layers.new(name='UVMap')
_uv.uv.foreach_set('vector', [0.0, 0.0, 0.0, 1.0, 1.0, 1.0, 1.0, 0.0, 0.0, 0.0, 1.0, 0.0, 1.0, 1.0, 0.0, 1.0, 1.0, 1.0, 0.0, 1.0, 0.0, 1.0, 1.0, 1.0, 0.0, 0.0, 1.0, 0.0, 1.0, 0.0, 0.0, 0.0, 1.0, 0.0, 1.0, 1.0, 1.0, 1.0, 1.0, 0.0, 0.0, 1.0, 0.0, 0.0, 0.0, 0.0, 0.0, 1.0])
me_plane_051.use_remesh_fix_poles = True
me_plane_051.use_remesh_preserve_attributes = False
me_plane_051.update()
me_plane_052 = bpy.data.meshes.new('Plane.052')
me_plane_052.from_pydata([(0.8294, -1.0, 0.0), (1.0, -1.0, 0.0), (0.8294, 0.3437, 0.0), (1.0, 0.3437, 0.0), (0.8294, 0.3437, 2.64), (0.8294, -1.0, 2.64), (1.0, -1.0, 2.64), (1.0, 0.3437, 2.64)], [], [(0, 2, 3, 1), (5, 6, 7, 4), (3, 2, 4, 7), (0, 1, 6, 5), (1, 3, 7, 6), (2, 0, 5, 4)])
_uv = me_plane_052.uv_layers.new(name='UVMap')
_uv.uv.foreach_set('vector', [0.0, 0.0, 0.0, 1.0, 1.0, 1.0, 1.0, 0.0, 0.0, 0.0, 1.0, 0.0, 1.0, 1.0, 0.0, 1.0, 1.0, 1.0, 0.0, 1.0, 0.0, 1.0, 1.0, 1.0, 0.0, 0.0, 1.0, 0.0, 1.0, 0.0, 0.0, 0.0, 1.0, 0.0, 1.0, 1.0, 1.0, 1.0, 1.0, 0.0, 0.0, 1.0, 0.0, 0.0, 0.0, 0.0, 0.0, 1.0])
me_plane_052.use_remesh_fix_poles = True
me_plane_052.use_remesh_preserve_attributes = False
me_plane_052.update()
me_plane_053 = bpy.data.meshes.new('Plane.053')
me_plane_053.from_pydata([(-1.236, -1.0, 0.0), (1.0, -1.0, 0.0), (-1.236, -0.7195, 0.0), (1.0, -0.7195, 0.0), (-1.236, -0.7195, 2.64), (-1.236, -1.0, 2.64), (1.0, -1.0, 2.64), (1.0, -0.7195, 2.64)], [], [(0, 2, 3, 1), (5, 6, 7, 4), (1, 3, 7, 6), (2, 0, 5, 4), (3, 2, 4, 7), (0, 1, 6, 5)])
_uv = me_plane_053.uv_layers.new(name='UVMap')
_uv.uv.foreach_set('vector', [0.0, 0.0, 0.0, 1.0, 1.0, 1.0, 1.0, 0.0, 0.0, 0.0, 1.0, 0.0, 1.0, 1.0, 0.0, 1.0, 1.0, 0.0, 1.0, 1.0, 1.0, 1.0, 1.0, 0.0, 0.0, 1.0, 0.0, 0.0, 0.0, 0.0, 0.0, 1.0, 1.0, 1.0, 0.0, 1.0, 0.0, 1.0, 1.0, 1.0, 0.0, 0.0, 1.0, 0.0, 1.0, 0.0, 0.0, 0.0])
me_plane_053.use_remesh_fix_poles = True
me_plane_053.use_remesh_preserve_attributes = False
me_plane_053.update()
me_plane_054 = bpy.data.meshes.new('Plane.054')
me_plane_054.from_pydata([(0.8115, -1.0, 0.0), (1.0, -1.0, 0.0), (0.8115, 0.3847, 0.0), (1.0, 0.3847, 0.0), (0.8115, 0.3847, 2.64), (0.8115, -1.0, 2.64), (1.0, -1.0, 2.64), (1.0, 0.3847, 2.64)], [], [(0, 2, 3, 1), (5, 6, 7, 4), (1, 3, 7, 6), (2, 0, 5, 4), (3, 2, 4, 7), (0, 1, 6, 5)])
_uv = me_plane_054.uv_layers.new(name='UVMap')
_uv.uv.foreach_set('vector', [0.0, 0.0, 0.0, 1.0, 1.0, 1.0, 1.0, 0.0, 0.0, 0.0, 1.0, 0.0, 1.0, 1.0, 0.0, 1.0, 1.0, 0.0, 1.0, 1.0, 1.0, 1.0, 1.0, 0.0, 0.0, 1.0, 0.0, 0.0, 0.0, 0.0, 0.0, 1.0, 1.0, 1.0, 0.0, 1.0, 0.0, 1.0, 1.0, 1.0, 0.0, 0.0, 1.0, 0.0, 1.0, 0.0, 0.0, 0.0])
me_plane_054.use_remesh_fix_poles = True
me_plane_054.use_remesh_preserve_attributes = False
me_plane_054.update()
me_plane_055 = bpy.data.meshes.new('Plane.055')
me_plane_055.from_pydata([(0.824, -0.8736, 0.0), (1.0, -0.8736, 0.0), (0.824, 1.0, 0.0), (1.0, 1.0, 0.0), (0.824, 1.0, 2.64), (0.824, -0.8736, 2.64), (1.0, -0.8736, 2.64), (1.0, 1.0, 2.64)], [], [(0, 2, 3, 1), (5, 6, 7, 4), (3, 2, 4, 7), (0, 1, 6, 5), (1, 3, 7, 6), (2, 0, 5, 4)])
_uv = me_plane_055.uv_layers.new(name='UVMap')
_uv.uv.foreach_set('vector', [0.0, 0.0, 0.0, 1.0, 1.0, 1.0, 1.0, 0.0, 0.0, 0.0, 1.0, 0.0, 1.0, 1.0, 0.0, 1.0, 1.0, 1.0, 0.0, 1.0, 0.0, 1.0, 1.0, 1.0, 0.0, 0.0, 1.0, 0.0, 1.0, 0.0, 0.0, 0.0, 1.0, 0.0, 1.0, 1.0, 1.0, 1.0, 1.0, 0.0, 0.0, 1.0, 0.0, 0.0, 0.0, 0.0, 0.0, 1.0])
me_plane_055.use_remesh_fix_poles = True
me_plane_055.use_remesh_preserve_attributes = False
me_plane_055.update()
me_plane_056 = bpy.data.meshes.new('Plane.056')
me_plane_056.from_pydata([(-1.632, 0.8246, 0.0), (5.438, 0.8246, 0.0), (-1.632, 1.0, 0.0), (5.438, 1.0, 0.0), (-1.632, 1.0, 2.64), (-1.632, 0.8246, 2.64), (5.438, 0.8246, 2.64), (5.438, 1.0, 2.64)], [], [(0, 2, 3, 1), (5, 6, 7, 4), (1, 3, 7, 6), (2, 0, 5, 4), (3, 2, 4, 7), (0, 1, 6, 5)])
_uv = me_plane_056.uv_layers.new(name='UVMap')
_uv.uv.foreach_set('vector', [0.0, 0.0, 0.0, 1.0, 1.0, 1.0, 1.0, 0.0, 0.0, 0.0, 1.0, 0.0, 1.0, 1.0, 0.0, 1.0, 1.0, 0.0, 1.0, 1.0, 1.0, 1.0, 1.0, 0.0, 0.0, 1.0, 0.0, 0.0, 0.0, 0.0, 0.0, 1.0, 1.0, 1.0, 0.0, 1.0, 0.0, 1.0, 1.0, 1.0, 0.0, 0.0, 1.0, 0.0, 1.0, 0.0, 0.0, 0.0])
me_plane_056.use_remesh_fix_poles = True
me_plane_056.use_remesh_preserve_attributes = False
me_plane_056.update()
me_plane_057 = bpy.data.meshes.new('Plane.057')
me_plane_057.from_pydata([(-1.0, -1.0, 0.0), (-0.814, -1.0, 0.0), (-1.0, 0.9909, 0.0), (-0.814, 0.9909, 0.0), (-1.0, 0.9909, 2.64), (-1.0, -1.0, 2.64), (-0.814, -1.0, 2.64), (-0.814, 0.9909, 2.64)], [], [(0, 2, 3, 1), (5, 6, 7, 4), (3, 2, 4, 7), (0, 1, 6, 5), (1, 3, 7, 6), (2, 0, 5, 4)])
_uv = me_plane_057.uv_layers.new(name='UVMap')
_uv.uv.foreach_set('vector', [0.0, 0.0, 0.0, 1.0, 1.0, 1.0, 1.0, 0.0, 0.0, 0.0, 1.0, 0.0, 1.0, 1.0, 0.0, 1.0, 1.0, 1.0, 0.0, 1.0, 0.0, 1.0, 1.0, 1.0, 0.0, 0.0, 1.0, 0.0, 1.0, 0.0, 0.0, 0.0, 1.0, 0.0, 1.0, 1.0, 1.0, 1.0, 1.0, 0.0, 0.0, 1.0, 0.0, 0.0, 0.0, 0.0, 0.0, 1.0])
me_plane_057.use_remesh_fix_poles = True
me_plane_057.use_remesh_preserve_attributes = False
me_plane_057.update()
me_plane_058 = bpy.data.meshes.new('Plane.058')
me_plane_058.from_pydata([(0.8193, -0.7797, 0.0), (1.0, -0.7797, 0.0), (0.8193, 1.0, 0.0), (1.0, 1.0, 0.0), (0.8193, 1.0, 2.64), (0.8193, -0.7797, 2.64), (1.0, -0.7797, 2.64), (1.0, 1.0, 2.64)], [], [(0, 2, 3, 1), (5, 6, 7, 4), (1, 3, 7, 6), (2, 0, 5, 4), (3, 2, 4, 7), (0, 1, 6, 5)])
_uv = me_plane_058.uv_layers.new(name='UVMap')
_uv.uv.foreach_set('vector', [0.0, 0.0, 0.0, 1.0, 1.0, 1.0, 1.0, 0.0, 0.0, 0.0, 1.0, 0.0, 1.0, 1.0, 0.0, 1.0, 1.0, 0.0, 1.0, 1.0, 1.0, 1.0, 1.0, 0.0, 0.0, 1.0, 0.0, 0.0, 0.0, 0.0, 0.0, 1.0, 1.0, 1.0, 0.0, 1.0, 0.0, 1.0, 1.0, 1.0, 0.0, 0.0, 1.0, 0.0, 1.0, 0.0, 0.0, 0.0])
me_plane_058.use_remesh_fix_poles = True
me_plane_058.use_remesh_preserve_attributes = False
me_plane_058.update()
me_plane_060 = bpy.data.meshes.new('Plane.060')
me_plane_060.from_pydata([(-0.2087, -0.7879, 0.0), (1.0, -0.7879, 0.0), (-0.2087, -0.5982, 0.0), (1.0, -0.5982, 0.0), (-0.2087, -0.5982, 2.64), (-0.2087, -0.7879, 2.64), (1.0, -0.7879, 2.64), (1.0, -0.5982, 2.64)], [], [(0, 2, 3, 1), (5, 6, 7, 4), (1, 3, 7, 6), (2, 0, 5, 4), (3, 2, 4, 7), (0, 1, 6, 5)])
_uv = me_plane_060.uv_layers.new(name='UVMap')
_uv.uv.foreach_set('vector', [0.0, 0.0, 0.0, 1.0, 1.0, 1.0, 1.0, 0.0, 0.0, 0.0, 1.0, 0.0, 1.0, 1.0, 0.0, 1.0, 1.0, 0.0, 1.0, 1.0, 1.0, 1.0, 1.0, 0.0, 0.0, 1.0, 0.0, 0.0, 0.0, 0.0, 0.0, 1.0, 1.0, 1.0, 0.0, 1.0, 0.0, 1.0, 1.0, 1.0, 0.0, 0.0, 1.0, 0.0, 1.0, 0.0, 0.0, 0.0])
me_plane_060.use_remesh_fix_poles = True
me_plane_060.use_remesh_preserve_attributes = False
me_plane_060.update()
me_plane_061 = bpy.data.meshes.new('Plane.061')
me_plane_061.from_pydata([(-4.346, -16.82, 0.0), (6.923, -16.82, 0.0), (-4.346, -1.612, 0.0), (6.923, -1.612, 0.0)], [], [(0, 2, 3, 1)])
_uv = me_plane_061.uv_layers.new(name='UVMap')
_uv.uv.foreach_set('vector', [0.0, 0.0, 0.0, 1.0, 1.0, 1.0, 1.0, 0.0])
me_plane_061.use_remesh_fix_poles = True
me_plane_061.use_remesh_preserve_attributes = False
me_plane_061.update()
me_plane_062 = bpy.data.meshes.new('Plane.062')
me_plane_062.from_pydata([(-26.43, -0.907, 0.0), (1.0, -0.907, 0.0), (-26.43, 1.0, 0.0), (1.0, 1.0, 0.0)], [], [(0, 2, 3, 1)])
_uv = me_plane_062.uv_layers.new(name='UVMap')
_uv.uv.foreach_set('vector', [0.0, 0.0, 0.0, 1.0, 1.0, 1.0, 1.0, 0.0])
me_plane_062.use_remesh_fix_poles = True
me_plane_062.use_remesh_preserve_attributes = False
me_plane_062.update()
me_plane_063 = bpy.data.meshes.new('Plane.063')
me_plane_063.from_pydata([(-23.31, -21.98, 0.0), (1.0, -21.98, 0.0), (-23.31, 1.264, 0.0), (1.0, 1.264, 0.0)], [], [(0, 2, 3, 1)])
_uv = me_plane_063.uv_layers.new(name='UVMap')
_uv.uv.foreach_set('vector', [0.0, 0.0, 0.0, 1.0, 1.0, 1.0, 1.0, 0.0])
me_plane_063.use_remesh_fix_poles = True
me_plane_063.use_remesh_preserve_attributes = False
me_plane_063.update()
me_plane_066 = bpy.data.meshes.new('Plane.066')
me_plane_066.from_pydata([(-1.0, -1.0, 0.0), (6.731, -1.0, 0.0), (-1.0, 2.2, 0.0), (6.731, 2.2, 0.0)], [], [(0, 1, 3, 2)])
_uv = me_plane_066.uv_layers.new(name='UVMap')
_uv.uv.foreach_set('vector', [0.0, 0.0, 1.0, 0.0, 1.0, 1.0, 0.0, 1.0])
me_plane_066.use_remesh_fix_poles = True
me_plane_066.use_remesh_preserve_attributes = False
me_plane_066.update()
me_plane_064 = bpy.data.meshes.new('Plane.064')
me_plane_064.from_pydata([(-29.6, -5.532, 0.0), (1.0, -5.532, 0.0), (-29.6, 1.0, 0.0), (1.0, 1.0, 0.0)], [], [(0, 1, 3, 2)])
_uv = me_plane_064.uv_layers.new(name='UVMap')
_uv.uv.foreach_set('vector', [0.0, 0.0, 1.0, 0.0, 1.0, 1.0, 0.0, 1.0])
me_plane_064.use_remesh_fix_poles = True
me_plane_064.use_remesh_preserve_attributes = False
me_plane_064.update()
me_plane_065 = bpy.data.meshes.new('Plane.065')
me_plane_065.from_pydata([(-1.0, -7.677, 0.0), (21.25, -7.677, 0.0), (-1.0, 1.0, 0.0), (21.25, 1.0, 0.0)], [], [(0, 1, 3, 2)])
_uv = me_plane_065.uv_layers.new(name='UVMap')
_uv.uv.foreach_set('vector', [0.0, 0.0, 1.0, 0.0, 1.0, 1.0, 0.0, 1.0])
me_plane_065.use_remesh_fix_poles = True
me_plane_065.use_remesh_preserve_attributes = False
me_plane_065.update()

# ---- objects
ob_empty = bpy.data.objects.new('Empty', None)
ob_plane = bpy.data.objects.new('Plane', me_plane)
ob_plane_001 = bpy.data.objects.new('Plane.001', me_plane_001)
ob_plane_002 = bpy.data.objects.new('Plane.002', me_plane_002)
ob_plane_003 = bpy.data.objects.new('Plane.003', me_plane_003)
ob_plane_004 = bpy.data.objects.new('Plane.004', me_plane_004)
ob_plane_005 = bpy.data.objects.new('Plane.005', me_plane_005)
ob_plane_006 = bpy.data.objects.new('Plane.006', me_plane_006)
ob_plane_007 = bpy.data.objects.new('Plane.007', me_plane_007)
ob_plane_008 = bpy.data.objects.new('Plane.008', me_plane_008)
ob_plane_009 = bpy.data.objects.new('Plane.009', me_plane_009)
ob_plane_010 = bpy.data.objects.new('Plane.010', me_plane_010)
ob_plane_011 = bpy.data.objects.new('Plane.011', me_plane_011)
ob_plane_012 = bpy.data.objects.new('Plane.012', me_plane_012)
ob_plane_013 = bpy.data.objects.new('Plane.013', me_plane_013)
ob_plane_014 = bpy.data.objects.new('Plane.014', me_plane_014)
ob_plane_015 = bpy.data.objects.new('Plane.015', me_plane_015)
ob_plane_016 = bpy.data.objects.new('Plane.016', me_plane_016)
ob_plane_017 = bpy.data.objects.new('Plane.017', me_plane_017)
ob_plane_018 = bpy.data.objects.new('Plane.018', me_plane_018)
ob_plane_019 = bpy.data.objects.new('Plane.019', me_plane_019)
ob_plane_020 = bpy.data.objects.new('Plane.020', me_plane_020)
ob_plane_021 = bpy.data.objects.new('Plane.021', me_plane_021)
ob_plane_022 = bpy.data.objects.new('Plane.022', me_plane_022)
ob_plane_023 = bpy.data.objects.new('Plane.023', me_plane_023)
ob_plane_024 = bpy.data.objects.new('Plane.024', me_plane_024)
ob_plane_025 = bpy.data.objects.new('Plane.025', me_plane_025)
ob_plane_026 = bpy.data.objects.new('Plane.026', me_plane_026)
ob_plane_027 = bpy.data.objects.new('Plane.027', me_plane_027)
ob_plane_028 = bpy.data.objects.new('Plane.028', me_plane_028)
ob_plane_029 = bpy.data.objects.new('Plane.029', me_plane_029)
ob_plane_030 = bpy.data.objects.new('Plane.030', me_plane_030)
ob_plane_031 = bpy.data.objects.new('Plane.031', me_plane_031)
ob_plane_032 = bpy.data.objects.new('Plane.032', me_plane_032)
ob_plane_033 = bpy.data.objects.new('Plane.033', me_plane_033)
ob_plane_034 = bpy.data.objects.new('Plane.034', me_plane_034)
ob_plane_035 = bpy.data.objects.new('Plane.035', me_plane_035)
ob_plane_036 = bpy.data.objects.new('Plane.036', me_plane_036)
ob_plane_037 = bpy.data.objects.new('Plane.037', me_plane_037)
ob_plane_038 = bpy.data.objects.new('Plane.038', me_plane_038)
ob_plane_039 = bpy.data.objects.new('Plane.039', me_plane_039)
ob_plane_040 = bpy.data.objects.new('Plane.040', me_plane_040)
ob_plane_041 = bpy.data.objects.new('Plane.041', me_plane_041)
ob_plane_042 = bpy.data.objects.new('Plane.042', me_plane_042)
ob_plane_043 = bpy.data.objects.new('Plane.043', me_plane_043)
ob_plane_044 = bpy.data.objects.new('Plane.044', me_plane_044)
ob_plane_045 = bpy.data.objects.new('Plane.045', me_plane_045)
ob_plane_046 = bpy.data.objects.new('Plane.046', me_plane_046)
ob_plane_047 = bpy.data.objects.new('Plane.047', me_plane_047)
ob_plane_048 = bpy.data.objects.new('Plane.048', me_plane_048)
ob_plane_049 = bpy.data.objects.new('Plane.049', me_plane_049)
ob_plane_050 = bpy.data.objects.new('Plane.050', me_plane_050)
ob_plane_051 = bpy.data.objects.new('Plane.051', me_plane_051)
ob_plane_052 = bpy.data.objects.new('Plane.052', me_plane_052)
ob_plane_053 = bpy.data.objects.new('Plane.053', me_plane_053)
ob_plane_054 = bpy.data.objects.new('Plane.054', me_plane_054)
ob_plane_055 = bpy.data.objects.new('Plane.055', me_plane_055)
ob_plane_056 = bpy.data.objects.new('Plane.056', me_plane_056)
ob_plane_057 = bpy.data.objects.new('Plane.057', me_plane_057)
ob_plane_058 = bpy.data.objects.new('Plane.058', me_plane_058)
ob_plane_059 = bpy.data.objects.new('Plane.059', me_plane_060)
ob_plane_060 = bpy.data.objects.new('Plane.060', me_plane_061)
ob_plane_061 = bpy.data.objects.new('Plane.061', me_plane_062)
ob_plane_062 = bpy.data.objects.new('Plane.062', me_plane_063)
ob_plane_065 = bpy.data.objects.new('Plane.065', me_plane_066)
ob_plane_063 = bpy.data.objects.new('Plane.063', me_plane_064)
ob_plane_064 = bpy.data.objects.new('Plane.064', me_plane_065)

# ---- transforms, parenting, visibility, modifiers, constraints
ob_empty.location = (0.0, 0.0, 0.0)
ob_empty.scale = (-17.62, -17.62, -17.62)
ob_empty.empty_display_type = 'IMAGE'
ob_empty.empty_display_size = 5.0
ob_plane.location = (-21.88, 10.65, 0.0)
ob_plane_001.location = (-16.04, 11.38, 0.0)
ob_plane_002.location = (-13.99, 18.37, 0.0)
ob_plane_003.location = (-8.25, 20.37, 0.0)
ob_plane_004.location = (-6.265, 20.18, 0.0)
ob_plane_005.location = (19.96, 19.48, 0.0)
ob_plane_006.location = (21.96, 19.56, 0.0)
ob_plane_007.location = (26.67, 17.56, 0.0)
ob_plane_008.location = (25.89, 2.361, 0.0)
ob_plane_009.location = (19.96, 1.582, 0.0)
ob_plane_010.location = (19.18, -11.91, 0.0)
ob_plane_011.location = (20.41, -13.91, 0.0)
ob_plane_012.location = (-24.21, 8.638, 0.0)
ob_plane_013.location = (-22.2, -12.08, 0.0)
ob_plane_014.location = (-15.07, -14.08, 0.0)
ob_plane_015.location = (6.885, 19.48, 0.0)
ob_plane_016.location = (6.261, 6.237, 0.0)
ob_plane_017.location = (1.964, 6.237, 0.0)
ob_plane_018.location = (6.261, 12.03, 0.0)
ob_plane_019.location = (0.9799, 9.241, 0.0)
ob_plane_020.location = (-0.502, 8.973, 0.0)
ob_plane_021.location = (-0.8631, 8.973, 0.0)
ob_plane_022.location = (-1.961, 6.237, 0.0)
ob_plane_023.location = (-6.29, 6.237, 0.0)
ob_plane_024.location = (-6.973, 8.237, 0.0)
ob_plane_025.location = (0.6079, 11.24, 0.0)
ob_plane_026.location = (15.33, 19.48, 0.0)
ob_plane_027.location = (13.28, 10.89, 0.0)
ob_plane_028.location = (10.32, 4.318, 0.0)
ob_plane_029.location = (11.17, 2.359, 0.0)
ob_plane_030.location = (8.616, 2.097, 0.0)
ob_plane_031.location = (6.874, -2.872, 0.0)
ob_plane_032.location = (8.874, -5.472, 0.0)
ob_plane_033.location = (6.874, -11.87, 0.0)
ob_plane_034.location = (8.874, -13.13, 0.0)
ob_plane_035.location = (6.874, -19.92, 0.0)
ob_plane_036.location = (8.874, -18.84, 0.0)
ob_plane_037.location = (-15.99, 8.638, 0.0)
ob_plane_038.location = (-13.99, 7.965, 0.0)
ob_plane_039.location = (-11.6, 5.965, 0.0)
ob_plane_040.location = (-11.63, 3.522, 0.0)
ob_plane_041.location = (-10.27, 2.665, 0.0)
ob_plane_042.location = (0.8627, 2.893, 0.0)
ob_plane_043.location = (3.431, 2.452, 0.0)
ob_plane_044.location = (3.431, -3.373, 0.0)
ob_plane_045.location = (-0.6928, 2.452, 0.0)
ob_plane_046.location = (2.995, 0.9935, 0.0)
ob_plane_047.location = (-0.9576, -0.4629, 0.0)
ob_plane_048.location = (-5.015, 2.442, 0.0)
ob_plane_049.location = (2.995, -7.542, 0.0)
ob_plane_050.location = (-3.133, -7.542, 0.0)
ob_plane_051.location = (-3.133, -10.98, 0.0)
ob_plane_052.location = (-3.199, -10.75, 0.0)
ob_plane_053.location = (2.995, -11.08, 0.0)
ob_plane_054.location = (0.9472, -10.79, 0.0)
ob_plane_055.location = (-4.573, -12.98, 0.0)
ob_plane_056.location = (-2.117, -14.86, 0.0)
ob_plane_057.location = (0.6908, -12.86, 0.0)
ob_plane_058.location = (2.321, -13.08, 0.0)
ob_plane_059.location = (2.995, -0.6859, 0.0)
ob_plane_060.location = (19.96, 20.18, 0.0)
ob_plane_061.location = (19.18, 19.48, 0.0)
ob_plane_062.location = (19.18, 2.097, 0.0)
ob_plane_065.location = (8.885, 10.89, 0.0)
ob_plane_063.location = (14.62, 8.893, 0.0)
ob_plane_064.location = (-13.99, 17.57, 0.0)

# ---- collection membership
col_collection.objects.link(ob_empty)
col_outer_walls.objects.link(ob_plane)
col_outer_walls.objects.link(ob_plane_001)
col_outer_walls.objects.link(ob_plane_002)
col_outer_walls.objects.link(ob_plane_003)
col_outer_walls.objects.link(ob_plane_004)
col_outer_walls.objects.link(ob_plane_005)
col_outer_walls.objects.link(ob_plane_006)
col_outer_walls.objects.link(ob_plane_007)
col_outer_walls.objects.link(ob_plane_008)
col_outer_walls.objects.link(ob_plane_009)
col_outer_walls.objects.link(ob_plane_010)
col_outer_walls.objects.link(ob_plane_011)
col_outer_walls.objects.link(ob_plane_012)
col_outer_walls.objects.link(ob_plane_013)
col_outer_walls.objects.link(ob_plane_014)
col_inner_walls.objects.link(ob_plane_015)
col_inner_walls.objects.link(ob_plane_016)
col_inner_walls.objects.link(ob_plane_017)
col_inner_walls.objects.link(ob_plane_018)
col_inner_walls.objects.link(ob_plane_019)
col_inner_walls.objects.link(ob_plane_020)
col_inner_walls.objects.link(ob_plane_021)
col_inner_walls.objects.link(ob_plane_022)
col_inner_walls.objects.link(ob_plane_023)
col_inner_walls.objects.link(ob_plane_024)
col_inner_walls.objects.link(ob_plane_025)
col_inner_walls.objects.link(ob_plane_026)
col_inner_walls.objects.link(ob_plane_027)
col_inner_walls.objects.link(ob_plane_028)
col_inner_walls.objects.link(ob_plane_029)
col_inner_walls.objects.link(ob_plane_030)
col_inner_walls.objects.link(ob_plane_031)
col_inner_walls.objects.link(ob_plane_032)
col_inner_walls.objects.link(ob_plane_033)
col_inner_walls.objects.link(ob_plane_034)
col_inner_walls.objects.link(ob_plane_035)
col_inner_walls.objects.link(ob_plane_036)
col_inner_walls.objects.link(ob_plane_037)
col_inner_walls.objects.link(ob_plane_038)
col_inner_walls.objects.link(ob_plane_039)
col_inner_walls.objects.link(ob_plane_040)
col_inner_walls.objects.link(ob_plane_041)
col_inner_walls.objects.link(ob_plane_042)
col_inner_walls.objects.link(ob_plane_043)
col_inner_walls.objects.link(ob_plane_044)
col_inner_walls.objects.link(ob_plane_045)
col_inner_walls.objects.link(ob_plane_046)
col_inner_walls.objects.link(ob_plane_047)
col_inner_walls.objects.link(ob_plane_048)
col_inner_walls.objects.link(ob_plane_049)
col_inner_walls.objects.link(ob_plane_050)
col_inner_walls.objects.link(ob_plane_051)
col_inner_walls.objects.link(ob_plane_052)
col_inner_walls.objects.link(ob_plane_053)
col_inner_walls.objects.link(ob_plane_054)
col_inner_walls.objects.link(ob_plane_055)
col_inner_walls.objects.link(ob_plane_056)
col_inner_walls.objects.link(ob_plane_057)
col_inner_walls.objects.link(ob_plane_058)
col_inner_walls.objects.link(ob_plane_059)
col_floor.objects.link(ob_plane_060)
col_floor.objects.link(ob_plane_061)
col_floor.objects.link(ob_plane_062)
col_floor.objects.link(ob_plane_065)
col_floor.objects.link(ob_plane_063)
col_floor.objects.link(ob_plane_064)

# ---- scene / render settings (as saved in the file)
scene.frame_start = 1; scene.frame_end = 250; scene.frame_set(1)
scene.render.engine = 'BLENDER_EEVEE_NEXT'
scene.cycles.sampling_pattern = 'TABULATED_SOBOL'
scene.cycles.use_light_tree = False
scene.view_settings.view_transform = 'Filmic'
bpy.context.view_layer.update()

# ---- added for rendering (the .blend has no active camera and no usable light): camera, sun
cam_auto = bpy.data.cameras.new('AutoCamera')
cam_auto.lens = 50.0
cam_auto.sensor_width = 36.0
cam_auto.clip_end = 1072.62
ob_auto_camera = bpy.data.objects.new('AutoCamera', cam_auto)
scene.collection.objects.link(ob_auto_camera)
ob_auto_camera.location = (62.9516, -72.6939, 50.2147)
ob_auto_camera.rotation_euler = (1.09748, -7.21219e-08, 0.694738)
scene.camera = ob_auto_camera
light_auto_sun = bpy.data.lights.new('AutoSun', 'SUN')
light_auto_sun.energy = 3.0
light_auto_sun.angle = 0.0523599
ob_auto_sun = bpy.data.objects.new('AutoSun', light_auto_sun)
scene.collection.objects.link(ob_auto_sun)
ob_auto_sun.rotation_euler = (0.872665, 0.174533, 0.523599)
bpy.context.view_layer.update()
